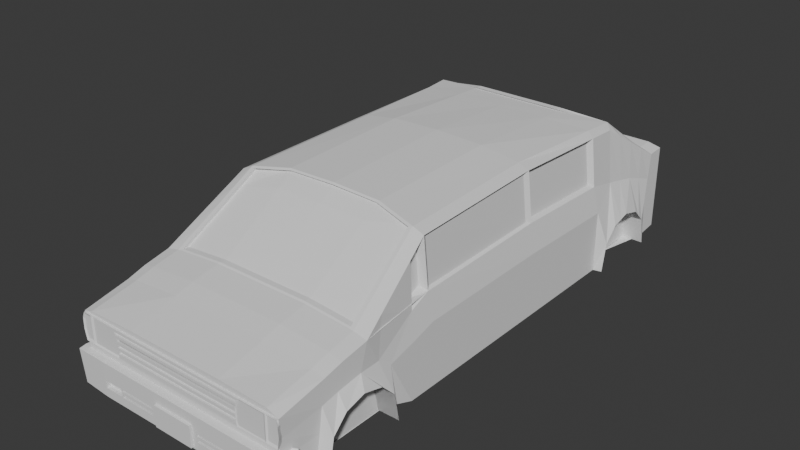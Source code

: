 # Source: gol.gti.blend  (saved by Blender 4.2.66; exported with 4.5.12 LTS)
import bpy
from mathutils import Matrix  # noqa: F401  (used for matrix-valued properties, if any)

bpy.ops.wm.read_factory_settings(use_empty=True)
scene = bpy.context.scene
scene.name = 'Scene'

# ---- collections
col_collection = bpy.data.collections.new('Collection'); scene.collection.children.link(col_collection)

# ---- world
world_world = bpy.data.worlds.new('World'); scene.world = world_world
world_world.use_nodes = True; world_world.node_tree.nodes.clear()
_N = world_world.node_tree.nodes; _L = world_world.node_tree.links
n0 = _N.new('ShaderNodeOutputWorld'); n0.name = 'World Output'; n0.location = (300, 300)
n1 = _N.new('ShaderNodeBackground'); n1.name = 'Background'; n1.location = (10, 300)
n1.inputs[0].default_value = (0.05088, 0.05088, 0.05088, 1.0)
_L.new(n1.outputs[0], n0.inputs[0])
n0.is_active_output = True
world_world.color = (0.05088, 0.05088, 0.05088)
world_world.sun_shadow_jitter_overblur = 0.0

# ---- meshes
me_cube_001 = bpy.data.meshes.new('Cube.001')
me_cube_001.from_pydata([(-1.0, -0.6419, -0.9663), (-0.882, -0.6419, 0.5106), (-0.8868, 0.706, -0.9663), (-0.8773, 0.7568, 0.4969), (1.0, -0.6419, -0.9663), (0.91, -0.6419, 0.5265), (0.8732, 0.706, -0.9663), (0.8936, 0.706, 0.4988), (-1.0, 1.114, 0.03145), (-1.0, 1.114, -0.9225), (1.0, 1.114, -0.9225), (1.0, 1.114, 0.03145), (-0.9539, -1.449, -0.9663), (-0.9727, -1.449, -0.2473), (0.9836, -1.449, -0.265), (0.9539, -1.449, -0.9663), (1.0, 0.9892, -0.9564), (1.0, 1.03, 0.02019), (-1.0, 0.9892, -0.9564), (-1.0, 1.03, 0.02019), (0.8952, -1.141, -0.9663), (-0.8913, -1.141, -0.9663), (-1.0, -1.017, -0.04904), (1.0, -1.017, -0.04904), (-1.0, 0.05501, -0.9663), (-0.8547, 0.05501, 0.5481), (1.0, 0.05501, -0.9663), (0.8936, 0.05501, 0.564), (0.8793, 0.876, -0.9663), (0.8629, 0.706, 0.58), (0.8793, -0.6419, -0.9663), (0.811, -0.6419, 0.5741), (0.8793, 1.114, -0.9225), (0.8793, 1.114, 0.0652), (0.8793, -1.449, -0.9663), (0.8793, -1.449, -0.2178), (0.8793, 1.03, 0.05394), (0.8793, 1.111, -0.9234), (0.8793, -1.017, -0.01529), (0.8793, -1.141, -0.9663), (0.7946, 0.05501, 0.6115), (0.8793, 0.05501, -0.9663), (-0.8834, 0.876, -0.9663), (-0.7785, -0.6419, 0.5741), (-0.8834, 1.114, -0.9225), (-0.8834, -1.449, -0.2135), (-0.8834, 1.03, 0.05394), (-0.8834, -1.141, -0.9663), (-0.8834, 0.05501, -0.9663), (-0.8766, 0.706, 0.5521), (-0.8834, -0.6419, -0.9663), (-0.8834, 1.114, 0.0652), (-0.8834, -1.449, -0.9663), (-0.8834, 1.111, -0.9234), (-0.8834, -1.017, -0.01529), (-0.7512, 0.05501, 0.6115), (-0.002017, 0.6697, 0.6068), (-0.002017, -0.6419, -0.9663), (-0.002017, 1.114, 0.0652), (-0.002017, -1.449, -0.9663), (-0.002017, 1.111, -0.9234), (-0.002017, -1.017, 0.0299), (-0.002017, 0.05501, 0.6882), (-0.002017, 0.876, -0.9663), (-0.002017, -0.5982, 0.6508), (-0.002017, 1.114, -0.9225), (-0.002017, -1.449, -0.1992), (-0.002017, 1.03, 0.05394), (-0.002017, -1.141, -0.9663), (-0.002017, 0.05501, -0.9663), (0.4387, 0.6697, 0.6068), (0.4387, -0.6419, -0.9663), (0.4387, 1.114, 0.0652), (0.4387, -1.449, -0.9663), (0.4387, 1.111, -0.9234), (0.4387, -1.017, 0.0299), (0.4387, 0.05501, 0.672), (0.4387, 0.876, -0.9663), (0.4387, -0.5982, 0.6346), (0.4387, 1.114, -0.9225), (0.4387, -1.449, -0.1992), (0.4387, 1.03, 0.05394), (0.4387, -1.141, -0.9663), (0.4387, 0.05501, -0.9663), (-0.4427, 0.876, -0.9663), (-0.4427, -0.5982, 0.6346), (-0.4427, 1.114, -0.9225), (-0.4427, -1.449, -0.1992), (-0.4427, 1.03, 0.05394), (-0.4427, -1.141, -0.9663), (-0.4427, 0.05501, -0.9663), (-0.4427, 0.6697, 0.6068), (-0.4427, -0.6419, -0.9663), (-0.4427, 1.114, 0.0652), (-0.4427, -1.449, -0.9663), (-0.4427, 1.111, -0.9234), (-0.4427, -1.017, 0.0299), (-0.4427, 0.05501, 0.672), (1.0, -1.295, -0.9663), (-0.9863, -1.233, -0.1571), (-1.0, -1.295, -0.9663), (0.9918, -1.233, -0.1571), (0.8793, -1.233, -0.1233), (0.8793, -1.295, -0.9663), (-0.8834, -1.295, -0.9663), (-0.8834, -1.233, -0.1233), (-0.002017, -1.233, -0.07815), (-0.002017, -1.295, -0.9663), (0.4387, -1.233, -0.07815), (0.4387, -1.295, -0.9663), (-0.4427, -1.295, -0.9663), (-0.4427, -1.233, -0.07815), (-1.004, -0.6419, -0.2895), (1.079, 0.5644, -0.9588), (1.079, 0.9409, -0.9588), (1.0, -0.6419, -0.2827), (-1.0, 1.114, -0.5107), (1.0, 1.114, -0.5107), (-0.9657, -1.449, -0.6827), (0.9704, -1.449, -0.6827), (-1.0, 1.007, -0.5539), (1.0, 1.007, -0.5539), (1.0, 0.05501, -0.2665), (-1.004, 0.05501, -0.2734), (0.8793, -1.449, -0.6682), (0.8793, 1.114, -0.4961), (-0.8834, 1.114, -0.4961), (-0.8834, -1.449, -0.6682), (-0.002017, -1.449, -0.6332), (-0.002017, 1.114, -0.4961), (0.4387, -1.449, -0.6332), (0.4387, 1.114, -0.4961), (-0.4427, 1.114, -0.4961), (-0.4427, -1.449, -0.6332), (-0.9941, -1.268, -0.6361), (0.9965, -1.268, -0.6361), (-0.7461, -1.482, -0.9987), (-0.7461, -1.482, -0.6336), (-0.795, -1.443, -0.9541), (-0.795, -1.443, -0.6215), (0.7651, -1.482, -0.9832), (0.7651, -1.482, -0.6342), (0.814, -1.443, -0.9536), (0.814, -1.443, -0.622), (1.032, -1.445, -0.6234), (1.005, -1.445, -0.9684), (1.003, -1.478, -0.9579), (1.034, -1.478, -0.6339), (1.017, -1.384, -0.6141), (0.9922, -1.384, -0.9635), (1.03, -1.388, -0.6339), (1.003, -1.388, -0.9579), (-0.9901, -1.445, -0.9768), (-0.9884, -1.479, -0.9828), (-1.026, -1.479, -0.6382), (-1.028, -1.445, -0.6272), (-0.9979, -1.384, -0.62), (-0.9979, -1.384, -0.9609), (-1.026, -1.387, -0.6382), (-0.9884, -1.387, -0.964), (-0.9627, -1.459, -0.5437), (-0.9583, -1.459, -0.2484), (-0.9627, -1.428, -0.5437), (-0.9709, -1.428, -0.2484), (0.9784, -1.459, -0.5437), (0.972, -1.459, -0.2667), (0.9684, -1.428, -0.5437), (0.9786, -1.428, -0.2667), (0.5919, -1.428, -0.5437), (0.5985, -1.428, -0.2631), (0.6094, -1.459, -0.5437), (0.6317, -1.459, -0.2631), (-0.5896, -1.428, -0.5437), (-0.6282, -1.459, -0.2513), (-0.5949, -1.428, -0.2513), (-0.6007, -1.459, -0.5437), (-0.5921, -1.459, -0.3722), (0.6016, -1.459, -0.3722), (0.6007, -1.459, -0.497), (-0.5901, -1.459, -0.497), (-0.9781, -1.459, -0.3101), (-0.9692, -1.428, -0.3101), (0.9765, -1.428, -0.3246), (0.9891, -1.459, -0.3246), (0.5971, -1.428, -0.3218), (-0.5938, -1.428, -0.3124), (-0.9659, -1.428, -0.4268), (0.9724, -1.428, -0.4341), (0.9943, -1.459, -0.4341), (0.5945, -1.428, -0.4327), (-0.5917, -1.428, -0.428), (-0.9812, -1.459, -0.4268), (-0.9382, -0.6419, -0.0111), (-0.9692, -1.449, -0.465), (1.0, 1.018, -0.2669), (-1.0, -1.052, -0.3192), (-0.9902, -1.251, -0.3966), (-0.9255, 0.7314, -0.07502), (0.9421, 0.706, -0.08045), (0.9503, -0.6419, 0.0002824), (-1.0, 1.114, -0.2396), (1.0, 1.114, -0.2396), (0.977, -1.449, -0.4739), (-1.0, 1.018, -0.2669), (1.0, -1.052, -0.3192), (0.9421, 0.05501, 0.02708), (-0.9245, 0.05501, 0.01569), (0.8793, -1.449, -0.443), (0.8793, 1.114, -0.2155), (-0.8834, 1.114, -0.2155), (-0.8834, -1.449, -0.4409), (-0.002017, -1.449, -0.4162), (-0.002017, 1.114, -0.2155), (0.4387, -1.449, -0.4162), (0.4387, 1.114, -0.2155), (-0.4427, 1.114, -0.2155), (-0.4427, -1.449, -0.4162), (0.9941, -1.251, -0.3966), (0.8731, -1.428, -0.2657), (0.8759, -1.459, -0.5437), (0.8638, -1.428, -0.5437), (0.8775, -1.459, -0.2657), (0.8711, -1.428, -0.3239), (0.8675, -1.428, -0.4337), (-0.8757, -1.428, -0.5437), (-0.8813, -1.459, -0.2491), (-0.8833, -1.428, -0.2491), (-0.8783, -1.459, -0.5437), (-0.8817, -1.428, -0.3107), (-0.8787, -1.428, -0.4271), (0.8621, -1.456, -0.2786), (0.6376, -1.456, -0.2762), (0.6093, -1.456, -0.4898), (0.6172, -1.456, -0.5324), (0.6101, -1.456, -0.3758), (0.8606, -1.456, -0.5324), (0.988, -1.453, -0.429), (0.9742, -1.453, -0.5238), (0.8856, -1.453, -0.5238), (0.9688, -1.453, -0.2842), (0.9835, -1.453, -0.3343), (0.887, -1.453, -0.2834), (-0.8649, -1.453, -0.5338), (-0.6076, -1.453, -0.5338), (-0.5978, -1.453, -0.4906), (-0.6331, -1.453, -0.2629), (-0.5997, -1.453, -0.3749), (-0.8677, -1.453, -0.2608), (-0.9713, -1.453, -0.3238), (-0.955, -1.453, -0.273), (-0.8918, -1.453, -0.2736), (-0.9739, -1.453, -0.4197), (-0.9586, -1.453, -0.5158), (-0.8893, -1.453, -0.5158), (-0.6102, -1.459, -0.3117), (0.6166, -1.459, -0.3177), (0.6238, -1.456, -0.326), (-0.6164, -1.453, -0.3189), (0.6012, -1.459, -0.4346), (-0.5911, -1.459, -0.4346), (0.6097, -1.456, -0.4328), (-0.5987, -1.453, -0.4327), (0.601, -1.459, -0.4658), (-0.5906, -1.459, -0.4658), (0.6095, -1.456, -0.4613), (-0.5982, -1.453, -0.4616), (0.6014, -1.459, -0.4034), (-0.5916, -1.459, -0.4034), (0.6099, -1.456, -0.4043), (-0.5992, -1.453, -0.4038), (-0.6011, -1.459, -0.3419), (0.6091, -1.459, -0.3449), (0.6169, -1.456, -0.3509), (-0.608, -1.453, -0.3469), (-0.6192, -1.459, -0.2815), (0.6242, -1.459, -0.2904), (0.6307, -1.456, -0.3011), (-0.6247, -1.453, -0.2909), (-0.6192, -1.448, -0.2815), (-0.6102, -1.448, -0.3117), (0.6242, -1.448, -0.2904), (0.6166, -1.448, -0.3177), (-0.6011, -1.449, -0.3419), (-0.5921, -1.449, -0.3722), (0.6091, -1.449, -0.3449), (0.6016, -1.449, -0.3722), (0.6014, -1.45, -0.4034), (0.6012, -1.45, -0.4346), (-0.5916, -1.45, -0.4034), (-0.5911, -1.45, -0.4346), (0.601, -1.446, -0.4658), (0.6007, -1.446, -0.497), (-0.5906, -1.446, -0.4658), (-0.5901, -1.446, -0.497), (-0.8913, -0.8632, -0.9663), (0.955, -0.8296, 0.2387), (0.8952, -0.8641, -0.9663), (-0.941, -0.8296, 0.2308), (0.8793, -0.8914, -0.9663), (0.8452, -0.8296, 0.2794), (-0.8834, -0.8914, -0.9663), (-0.831, -0.8296, 0.2794), (-0.001867, -0.9821, 0.04195), (-0.002017, -0.8914, -0.9663), (-0.4245, -0.9821, 0.04195), (0.4387, -0.8914, -0.9663), (-0.4427, -0.8914, -0.9663), (-0.8471, -0.9821, -0.001382), (1.0, -0.8889, -0.4361), (-1.002, -0.8647, -0.4395), (-0.9691, -0.8472, -0.1652), (-1.0, -0.7666, -0.9663), (0.9325, -0.7358, 0.3826), (1.0, -0.7666, -0.9663), (-0.9115, -0.7358, 0.3707), (0.8793, -0.7666, -0.9663), (0.8281, -0.7358, 0.4268), (-0.8834, -0.7666, -0.9663), (-0.8048, -0.7358, 0.4268), (-0.8219, -0.8921, 0.1399), (-0.002017, -0.7666, -0.9663), (-0.7465, -0.6222, 0.5638), (0.4387, -0.7666, -0.9663), (-0.4427, -0.7666, -0.9663), (-0.4245, -0.5802, 0.6326), (1.0, -0.7533, -0.3594), (-1.003, -0.7533, -0.3645), (-0.9536, -0.7445, -0.08814), (0.9627, -0.7445, -0.0796), (0.8952, -1.016, -0.9663), (-0.9705, -0.9234, 0.09088), (0.8793, -1.016, -0.9663), (0.8622, -0.9234, 0.1321), (-0.8834, -1.016, -0.9663), (-0.8572, -0.9234, 0.1321), (0.8269, -0.8921, 0.1399), (-0.002017, -1.016, -0.9663), (0.8433, -0.9821, -0.001382), (0.4387, -1.016, -0.9663), (-0.4427, -1.016, -0.9663), (0.4207, -0.9821, 0.04195), (-0.9845, -0.9498, -0.2422), (0.9876, -0.9498, -0.3334), (-0.8913, -1.016, -0.9663), (0.9775, -0.9234, 0.09485), (-0.7461, -1.482, -0.8162), (-0.795, -1.443, -0.7878), (0.814, -1.443, -0.7878), (0.7651, -1.482, -0.8087), (1.019, -1.445, -0.7959), (1.018, -1.478, -0.7959), (1.005, -1.384, -0.7888), (1.017, -1.388, -0.7959), (-1.007, -1.479, -0.8105), (-1.009, -1.445, -0.802), (-0.9979, -1.384, -0.7904), (-1.007, -1.387, -0.8011), (-0.795, -1.443, -0.871), (0.814, -1.443, -0.8707), (0.7651, -1.482, -0.8959), (1.012, -1.445, -0.8822), (1.011, -1.478, -0.8769), (0.9985, -1.384, -0.8761), (1.01, -1.388, -0.8769), (-0.9996, -1.445, -0.8894), (-0.9979, -1.384, -0.8757), (-0.9979, -1.387, -0.8826), (-0.7461, -1.482, -0.9074), (-0.9979, -1.479, -0.8967), (0.6011, -1.443, -0.9537), (0.6011, -1.443, -0.6219), (0.5652, -1.482, -0.9853), (0.5652, -1.482, -0.6341), (0.5652, -1.482, -0.8097), (0.6011, -1.443, -0.7878), (0.6011, -1.443, -0.8708), (0.5652, -1.482, -0.8975), (-0.5876, -1.443, -0.9541), (-0.5504, -1.482, -0.6337), (-0.5504, -1.482, -0.8153), (-0.5504, -1.482, -0.9061), (-0.5876, -1.443, -0.6216), (-0.5504, -1.482, -0.9969), (-0.5876, -1.443, -0.7878), (-0.5876, -1.443, -0.8709), (0.7547, -1.482, -0.8133), (0.7547, -1.482, -0.8915), (0.5756, -1.482, -0.8142), (0.5756, -1.482, -0.8928), (0.7547, -1.471, -0.8133), (0.7547, -1.471, -0.8915), (0.5756, -1.471, -0.8142), (0.5756, -1.471, -0.8928), (-0.7369, -1.482, -0.9031), (-0.7369, -1.482, -0.8204), (-0.5595, -1.482, -0.8196), (-0.5595, -1.482, -0.9019), (-0.7369, -1.461, -0.9031), (-0.7369, -1.461, -0.8204), (-0.5595, -1.461, -0.8196), (-0.5595, -1.461, -0.9019), (-0.7461, -1.482, -0.8422), (-1.005, -1.479, -0.8351), (-0.795, -1.443, -0.8116), (0.814, -1.443, -0.8115), (0.7651, -1.482, -0.8336), (1.017, -1.445, -0.8206), (1.016, -1.478, -0.8191), (1.003, -1.384, -0.8137), (1.015, -1.388, -0.8191), (-1.006, -1.445, -0.827), (-0.9979, -1.384, -0.8148), (-1.005, -1.387, -0.8244), (0.6011, -1.443, -0.8115), (0.5652, -1.482, -0.8348), (-0.5876, -1.443, -0.8116), (-0.5504, -1.482, -0.8412), (0.7547, -1.482, -0.8356), (0.5756, -1.482, -0.8367), (0.7547, -1.471, -0.8356), (0.5756, -1.471, -0.8367), (-0.7369, -1.482, -0.844), (-0.5595, -1.482, -0.8431), (-0.7369, -1.461, -0.844), (-0.5595, -1.461, -0.8431), (-0.795, -1.443, -0.8413), (0.814, -1.443, -0.8411), (0.7651, -1.482, -0.8648), (1.014, -1.445, -0.8514), (1.013, -1.478, -0.848), (1.001, -1.384, -0.8449), (1.012, -1.388, -0.848), (-1.003, -1.445, -0.8582), (-0.9979, -1.384, -0.8452), (-1.001, -1.387, -0.8535), (0.6011, -1.443, -0.8411), (0.5652, -1.482, -0.8661), (-0.5876, -1.443, -0.8412), (-0.5504, -1.482, -0.8736), (0.7547, -1.482, -0.8636), (0.5756, -1.482, -0.8647), (0.7547, -1.471, -0.8636), (0.5756, -1.471, -0.8647), (-0.5595, -1.482, -0.8725), (-0.5595, -1.461, -0.8725), (-0.7461, -1.482, -0.8748), (-1.001, -1.479, -0.8659), (-0.7369, -1.482, -0.8736), (-0.7369, -1.461, -0.8736), (-0.402, -1.443, -0.6216), (-0.3761, -1.482, -0.995), (-0.402, -1.443, -0.7878), (-0.402, -1.443, -0.8709), (-0.402, -1.443, -0.954), (-0.3761, -1.482, -0.6337), (-0.3761, -1.482, -0.8144), (-0.3761, -1.482, -0.9047), (-0.3761, -1.482, -0.8402), (-0.402, -1.443, -0.8116), (-0.402, -1.443, -0.8412), (-0.3761, -1.482, -0.8725), (0.4154, -1.443, -0.6219), (0.391, -1.482, -0.9871), (0.4154, -1.443, -0.7878), (0.4154, -1.443, -0.8708), (0.4154, -1.443, -0.8115), (0.4154, -1.443, -0.8412), (0.4154, -1.443, -0.9538), (0.391, -1.482, -0.634), (0.391, -1.482, -0.8106), (0.391, -1.482, -0.8988), (0.391, -1.482, -0.8358), (0.391, -1.482, -0.8673), (0.2597, -1.443, -0.9538), (0.2449, -1.482, -0.634), (0.2449, -1.482, -0.8113), (0.2449, -1.482, -0.8999), (0.2449, -1.482, -0.8366), (0.2449, -1.482, -0.8683), (0.2597, -1.443, -0.6218), (0.2449, -1.482, -0.9886), (0.2597, -1.443, -0.7878), (0.2597, -1.443, -0.8708), (0.2597, -1.443, -0.8115), (0.2597, -1.443, -0.8412), (-0.2345, -1.443, -0.954), (-0.219, -1.482, -0.6338), (-0.219, -1.482, -0.8136), (-0.219, -1.482, -0.9035), (-0.219, -1.482, -0.8393), (-0.219, -1.482, -0.8714), (-0.2345, -1.443, -0.6217), (-0.219, -1.482, -0.9934), (-0.2345, -1.443, -0.7878), (-0.2345, -1.443, -0.8709), (-0.2345, -1.443, -0.8115), (-0.2345, -1.443, -0.8412), (0.391, -1.482, -0.8106), (0.391, -1.482, -0.8358), (0.2449, -1.482, -0.8113), (0.2449, -1.482, -0.8366), (-0.219, -1.482, -0.8136), (-0.219, -1.482, -0.8393), (-0.3761, -1.46, -0.8144), (-0.5504, -1.46, -0.8153), (0.5652, -1.46, -0.8097), (0.5652, -1.46, -0.8348), (-0.5504, -1.46, -0.8412), (-0.3761, -1.46, -0.8402), (-0.219, -1.46, -0.8136), (-0.219, -1.46, -0.8393), (0.391, -1.46, -0.8106), (0.391, -1.46, -0.8358), (0.2449, -1.46, -0.8113), (0.2449, -1.46, -0.8366), (0.5652, -1.446, -0.8661), (0.5652, -1.446, -0.8975), (-0.3761, -1.446, -0.9047), (-0.5504, -1.446, -0.9061), (-0.5504, -1.446, -0.8736), (-0.3761, -1.446, -0.8725), (-0.219, -1.446, -0.9035), (-0.219, -1.446, -0.8714), (0.391, -1.446, -0.8988), (0.391, -1.446, -0.8673), (0.2449, -1.446, -0.8999), (0.2449, -1.446, -0.8683), (-0.3761, -1.423, -0.8144), (-0.5504, -1.423, -0.8153), (0.5652, -1.423, -0.8097), (0.5652, -1.423, -0.8348), (-0.5504, -1.423, -0.8412), (-0.3761, -1.423, -0.8402), (-0.219, -1.423, -0.8136), (-0.219, -1.423, -0.8393), (0.391, -1.423, -0.8106), (0.391, -1.423, -0.8358), (0.2449, -1.423, -0.8113), (0.2449, -1.423, -0.8366), (-0.1688, -1.494, -0.9724), (-0.1688, -1.494, -0.7448), (-0.1688, -1.457, -0.9724), (-0.1688, -1.457, -0.7448), (0.1981, -1.494, -0.9724), (0.1981, -1.494, -0.7448), (0.1981, -1.457, -0.9724), (0.1981, -1.457, -0.7448), (1.082, -0.8952, -0.9588), (1.082, -0.9204, -0.6528), (1.082, -0.9893, -0.4941), (1.082, -1.083, -0.4359), (1.082, -1.178, -0.4941), (1.082, -1.246, -0.6528), (1.082, -1.272, -0.9588), (0.8882, -1.178, -0.4941), (0.8882, -1.083, -0.4359), (0.8882, -0.9893, -0.4941), (0.8882, -0.9204, -0.6528), (0.8882, -0.8952, -0.9588), (0.8882, -1.246, -0.6528), (0.8882, -1.272, -0.9588), (-0.8913, -1.238, -0.9663), (0.9959, -1.145, -0.1031), (0.8952, -1.238, -0.9663), (-0.9932, -1.145, -0.1031), (0.8793, -1.145, -0.06932), (0.8793, -1.238, -0.9663), (-0.8834, -1.238, -0.9663), (-0.8834, -1.145, -0.06932), (-0.002017, -1.145, -0.02413), (-0.002017, -1.238, -0.9663), (0.4387, -1.145, -0.02413), (0.4387, -1.238, -0.9663), (-0.4427, -1.238, -0.9663), (-0.4427, -1.145, -0.02413), (-0.9951, -1.171, -0.3579), (0.9971, -1.171, -0.3579), (1.0, -1.295, -0.9663), (1.082, -0.8952, -0.9588), (1.082, -0.9204, -0.6528), (1.082, -0.9893, -0.4941), (1.082, -1.083, -0.4359), (1.082, -1.178, -0.4941), (1.082, -1.246, -0.6528), (0.8882, -1.178, -0.4941), (0.8882, -1.083, -0.4359), (0.8882, -0.9893, -0.4941), (0.8882, -0.9204, -0.6528), (0.8882, -0.8952, -0.9588), (0.8882, -1.246, -0.6528), (0.8882, -1.272, -0.9588), (-1.094, 0.5873, -0.9588), (-1.094, 0.5896, -0.6528), (-1.094, 0.9409, -0.9588), (-1.094, 0.9157, -0.6528), (-1.094, 0.8468, -0.4941), (-1.094, 0.7526, -0.4359), (-1.094, 0.6585, -0.4941), (-0.9006, 0.5896, -0.6528), (-0.9006, 0.6585, -0.4941), (-0.9006, 0.7526, -0.4359), (-0.9006, 0.8468, -0.4941), (-0.9006, 0.9157, -0.6528), (-0.9006, 0.9409, -0.9588), (-0.9006, 0.5644, -0.9588), (-0.8911, -1.272, -0.9588), (-0.8911, -0.8952, -0.9588), (-0.8911, -0.9204, -0.6528), (-0.8911, -0.9893, -0.4941), (-0.8911, -1.083, -0.4359), (-0.8911, -1.178, -0.4941), (-0.8911, -1.246, -0.6528), (-1.085, -1.178, -0.4941), (-1.085, -1.083, -0.4359), (-1.085, -0.9893, -0.4941), (-1.085, -0.9204, -0.6528), (-1.085, -0.8952, -0.9588), (-1.085, -1.246, -0.6528), (-1.085, -1.272, -0.9588), (-1.001, -0.9585, -0.3794), (-0.8769, 0.5998, 0.5235), (1.0, 0.5604, -0.9663), (-1.0, 0.5604, -0.9663), (0.8936, 0.5604, 0.5134), (0.8793, 0.6924, -0.9663), (0.8476, 0.5604, 0.5871), (-0.8834, 0.6924, -0.9663), (-0.8326, 0.5604, 0.5654), (-0.002017, 0.5323, 0.625), (-0.002017, 0.6924, -0.9663), (0.4387, 0.5323, 0.6214), (0.4387, 0.6924, -0.9663), (-0.4427, 0.6924, -0.9663), (-0.4427, 0.5323, 0.6214), (1.0, 0.5604, -0.2914), (-1.004, 0.5604, -0.2983), (0.9421, 0.5604, -0.01068), (-0.9253, 0.5801, -0.009018), (1.079, 0.9157, -0.6528), (1.079, 0.8468, -0.4941), (1.079, 0.7526, -0.4359), (1.079, 0.6585, -0.4941), (1.079, 0.5896, -0.6528), (0.8851, 0.6585, -0.4941), (0.8851, 0.7526, -0.4359), (0.8851, 0.8468, -0.4941), (0.8851, 0.9157, -0.6528), (0.8851, 0.9409, -0.9588), (0.8851, 0.5896, -0.6528), (0.8851, 0.5644, -0.9588), (0.9468, 0.868, 0.2595), (-0.9284, 0.8934, 0.2683), (0.8711, 0.868, 0.317), (-0.8697, 0.868, 0.303), (-0.001946, 0.653, 0.6236), (-0.4143, 0.653, 0.6236), (-0.8202, 0.9143, 0.1884), (0.9711, 0.8622, -0.1442), (-0.9628, 0.8749, -0.1415), (0.4207, -1.009, 0.04195), (0.8433, -1.009, -0.001382), (0.8269, -0.9191, 0.1399), (-0.4245, -0.6071, 0.6203), (-0.7465, -0.6491, 0.5638), (-0.8219, -0.9191, 0.1399), (-0.8471, -1.009, -0.001382), (-0.4245, -1.009, 0.04195), (-0.001867, -1.009, 0.04195), (0.4207, -0.6071, 0.6203), (-0.001867, -0.6071, 0.6359), (0.7778, -0.6491, 0.5638), (0.7942, -0.7391, 0.4225), (0.8105, -0.8291, 0.2812), (-0.7717, -0.7391, 0.4225), (-0.7968, -0.8291, 0.2812), (0.4207, -0.5802, 0.6326), (-0.001867, -0.5802, 0.6481), (-0.001867, -0.8816, 0.1996), (0.7778, -0.6222, 0.5638), (0.4207, -0.8816, 0.1957), (-0.4245, -0.8816, 0.1957), (0.7942, -0.7122, 0.4225), (0.8105, -0.8021, 0.2812), (-0.7717, -0.7122, 0.4225), (-0.7968, -0.8021, 0.2812), (-0.001867, -0.6807, 0.5149), (-0.001867, -0.7812, 0.3573), (0.4207, -0.6807, 0.5033), (0.4207, -0.7812, 0.3495), (-0.4245, -0.6807, 0.5033), (-0.4245, -0.7812, 0.3495), (1.079, 0.7056, -0.465), (0.8851, 0.7056, -0.465), (0.9202, 0.787, 0.3791), (-0.8978, 0.8251, 0.3697), (-0.9006, 0.7056, -0.465), (-1.094, 0.7056, -0.465), (0.867, 0.787, 0.4485), (-0.897, 0.787, 0.4276), (-0.8266, 0.9901, 0.07191), (-0.4143, 0.9901, 0.07191), (0.8227, 0.9901, 0.07191), (0.9566, 0.7841, -0.1123), (-0.9442, 0.8031, -0.1083), (0.8752, 0.949, 0.1855), (-0.8765, 0.949, 0.1785), (0.8189, 0.9143, 0.195), (0.8073, 0.6869, 0.5642), (0.4104, 0.653, 0.6236), (1.079, 0.8812, -0.5734), (0.9855, 0.9403, -0.2055), (-0.9814, 0.9467, -0.2042), (-0.9006, 0.8812, -0.5734), (-1.094, 0.8812, -0.5734), (0.8851, 0.8812, -0.5734), (0.9734, 0.949, 0.1398), (-0.9642, 0.9617, 0.1443), (0.4104, 0.6818, 0.6236), (0.8073, 0.7157, 0.5642), (0.8189, 0.9431, 0.195), (0.8227, 1.019, 0.07191), (-0.4143, 1.019, 0.07191), (-0.8266, 1.019, 0.07191), (-0.8202, 0.9431, 0.1884), (-0.4143, 0.6818, 0.6236), (-0.001946, 0.6818, 0.6236), (0.4104, 1.019, 0.07191), (-0.001946, 1.019, 0.07191), (-0.801, 0.7157, 0.538), (0.8112, 0.7915, 0.4411), (0.815, 0.8673, 0.318), (-0.8074, 0.7915, 0.4215), (-0.8138, 0.8673, 0.305), (0.4104, 0.9901, 0.07191), (-0.001946, 0.9901, 0.07191), (-0.001946, 0.9059, 0.2098), (0.4104, 0.9059, 0.2098), (-0.801, 0.6869, 0.538), (-0.4143, 0.9059, 0.2098), (0.8112, 0.7627, 0.4411), (0.815, 0.8385, 0.318), (-0.8074, 0.7627, 0.4215), (-0.8138, 0.8385, 0.305), (-0.001946, 0.7373, 0.4857), (-0.001946, 0.8216, 0.3477), (0.4104, 0.7373, 0.4857), (0.4104, 0.8216, 0.3477), (-0.4143, 0.7373, 0.4857), (-0.4143, 0.8216, 0.3477), (0.8534, 0.539, 0.493), (0.8534, 0.07645, 0.5393), (0.8979, 0.07645, 0.04798), (0.8979, 0.539, 0.01343), (0.8703, 0.03234, 0.5455), (0.8856, -0.6193, 0.5105), (0.9233, -0.6193, 0.01845), (0.9157, 0.03234, 0.0435), (0.8629, -0.728, 0.3523), (0.8443, -0.6504, 0.4712), (0.8776, -0.6504, 0.03621), (0.8879, -0.7353, -0.02982), (-0.829, 0.07781, 0.5243), (-0.8929, 0.07781, 0.03733), (-0.8492, 0.5762, 0.5019), (-0.8936, 0.5582, 0.01473), (-0.9137, -0.6191, 0.007078), (-0.8612, -0.6191, 0.4946), (-0.8357, 0.03213, 0.5295), (-0.9009, 0.03213, 0.03212), (-0.9001, -0.6484, 0.01595), (-0.8513, -0.6484, 0.4694), (-0.8769, -0.7299, 0.3478), (-0.9135, -0.7375, -0.051)], [(22, 192), (342, 549), (341, 619), (198, 623)], [(637, 620, 3, 197), (121, 16, 10, 117), (205, 27, 753, 756), (103, 98, 15, 34), (41, 26, 4, 30), (55, 25, 1, 43), (208, 33, 11, 201), (53, 18, 9, 44), (36, 17, 11, 33), (203, 19, 8, 200), (210, 45, 13, 193), (105, 99, 13, 45), (217, 101, 14, 202), (134, 100, 12, 118), (711, 716, 19, 203), (704, 715, 17, 36), (42, 2, 18, 53), (197, 635, 637), (342, 344, 23, 204), (334, 330, 22, 54), (331, 329, 20, 39), (627, 620, 25, 55), (624, 621, 26, 41), (27, 205, 751, 750), (25, 206, 768, 767), (631, 624, 41, 83), (623, 625, 40, 27), (338, 331, 39, 82), (344, 332, 38, 23), (6, 28, 37, 16), (697, 652, 730, 729), (101, 102, 35, 14), (202, 14, 35, 207), (81, 36, 33, 72), (16, 37, 32, 10), (214, 72, 33, 208), (27, 40, 31, 5), (83, 41, 30, 71), (109, 103, 34, 73), (100, 104, 52, 12), (24, 48, 50, 0), (200, 8, 51, 209), (19, 46, 51, 8), (716, 705, 46, 19), (343, 333, 47, 21), (622, 626, 48, 24), (633, 627, 55, 97), (54, 96, 666, 665), (84, 42, 53, 95), (111, 105, 45, 87), (216, 87, 45, 210), (95, 53, 44, 86), (97, 55, 43, 85), (76, 62, 64, 78), (74, 60, 65, 79), (213, 80, 66, 211), (108, 106, 66, 80), (77, 63, 60, 74), (334, 54, 665, 664), (630, 628, 62, 76), (110, 107, 59, 94), (90, 69, 57, 92), (215, 93, 58, 212), (88, 67, 58, 93), (652, 704, 719, 730), (339, 336, 68, 89), (632, 629, 69, 90), (625, 630, 76, 40), (316, 31, 670, 671), (28, 77, 74, 37), (102, 108, 80, 35), (207, 35, 80, 213), (37, 74, 79, 32), (40, 76, 78, 31), (107, 109, 73, 59), (69, 83, 71, 57), (212, 58, 72, 214), (67, 81, 72, 58), (67, 88, 721, 727), (336, 338, 82, 68), (629, 631, 83, 69), (626, 632, 90, 48), (333, 339, 89, 47), (91, 56, 725, 724), (46, 88, 93, 51), (209, 51, 93, 215), (48, 90, 92, 50), (104, 110, 94, 52), (62, 97, 85, 64), (60, 95, 86, 65), (211, 66, 87, 216), (106, 111, 87, 66), (63, 84, 95, 60), (78, 64, 669, 668), (628, 633, 97, 62), (569, 574, 111, 106), (567, 573, 110, 104), (570, 572, 109, 107), (565, 571, 108, 102), (573, 570, 107, 110), (571, 569, 106, 108), (574, 568, 105, 111), (561, 567, 104, 100), (572, 566, 103, 109), (562, 565, 102, 101), (576, 562, 101, 217), (568, 564, 99, 105), (566, 563, 98, 103), (59, 128, 133, 94), (44, 126, 132, 86), (65, 129, 131, 79), (34, 124, 130, 73), (86, 132, 129, 65), (73, 130, 128, 59), (94, 133, 127, 52), (9, 116, 126, 44), (79, 131, 125, 32), (15, 119, 124, 34), (0, 112, 123, 24), (621, 634, 122, 26), (709, 638, 646, 714), (638, 114, 647, 646), (196, 134, 118, 193), (98, 135, 119, 15), (52, 127, 118, 12), (18, 120, 116, 9), (32, 125, 117, 10), (26, 122, 115, 4), (194, 121, 117, 201), (691, 640, 644, 692), (357, 138, 157, 365), (374, 370, 143, 347), (143, 141, 147, 144), (379, 378, 137, 345), (369, 142, 140, 371), (381, 139, 137, 378), (349, 144, 147, 350), (360, 145, 151, 363), (359, 140, 146, 361), (140, 142, 145, 146), (351, 148, 150, 352), (347, 143, 148, 351), (143, 144, 150, 148), (145, 142, 149, 151), (353, 154, 155, 354), (345, 137, 154, 353), (137, 139, 155, 154), (138, 136, 153, 152), (365, 157, 159, 366), (138, 152, 159, 157), (155, 139, 156, 158), (354, 155, 158, 356), (180, 161, 163, 181), (222, 218, 167, 182), (182, 167, 165, 183), (227, 225, 250, 253), (220, 166, 164, 219), (226, 163, 161, 225), (218, 169, 171, 221), (172, 168, 170, 175), (178, 170, 233, 232), (185, 174, 169, 184), (228, 226, 174, 185), (224, 172, 175, 227), (169, 174, 173, 171), (266, 177, 176, 267), (170, 178, 179, 175), (274, 275, 171, 173), (229, 228, 185, 190), (190, 185, 184, 189), (187, 182, 183, 188), (223, 222, 182, 187), (191, 180, 181, 186), (160, 191, 186, 162), (220, 223, 187, 166), (166, 187, 188, 164), (172, 190, 189, 168), (224, 229, 190, 172), (17, 194, 201, 11), (99, 196, 193, 13), (715, 710, 194, 17), (330, 341, 195, 22), (564, 575, 196, 99), (128, 211, 216, 133), (126, 209, 215, 132), (129, 212, 214, 131), (124, 207, 213, 130), (132, 215, 212, 129), (130, 213, 211, 128), (133, 216, 210, 127), (116, 200, 209, 126), (131, 214, 208, 125), (119, 202, 207, 124), (112, 192, 206, 123), (634, 636, 205, 122), (642, 641, 643, 648), (135, 217, 202, 119), (127, 210, 193, 118), (120, 203, 200, 116), (125, 208, 201, 117), (122, 205, 199, 115), (640, 639, 645, 644), (199, 112, 23), (168, 189, 223, 220), (189, 184, 222, 223), (165, 221, 241, 239), (167, 218, 221, 165), (168, 220, 219, 170), (184, 169, 218, 222), (162, 186, 229, 224), (186, 181, 228, 229), (162, 224, 227, 160), (181, 163, 226, 228), (174, 226, 225, 173), (225, 227, 242, 247), (235, 230, 231, 276, 256, 272, 234, 268, 260, 264, 232, 233), (271, 177, 234, 272), (170, 219, 235, 233), (219, 221, 230, 235), (221, 171, 231, 230), (262, 178, 232, 264), (237, 236, 240, 239, 241, 238), (188, 183, 240, 236), (221, 219, 238, 241), (219, 164, 237, 238), (183, 165, 239, 240), (164, 188, 236, 237), (243, 244, 265, 261, 269, 246, 273, 257, 277, 245, 247, 242), (227, 175, 243, 242), (267, 176, 246, 269), (274, 173, 245, 277), (173, 225, 247, 245), (175, 179, 244, 243), (253, 250, 249, 248, 251, 252), (161, 180, 248, 249), (180, 191, 251, 248), (160, 227, 253, 252), (191, 160, 252, 251), (225, 161, 249, 250), (270, 254, 257, 273), (275, 255, 256, 276), (270, 271, 255, 254), (263, 259, 261, 265), (266, 258, 260, 268), (262, 258, 259, 263), (262, 263, 292, 290), (179, 263, 265, 244), (258, 262, 264, 260), (177, 266, 268, 234), (259, 267, 269, 261), (258, 266, 286, 287), (177, 271, 284, 285), (176, 270, 273, 246), (255, 271, 272, 256), (171, 275, 276, 231), (254, 274, 277, 257), (255, 275, 280, 281), (279, 281, 280, 278), (275, 274, 278, 280), (254, 255, 281, 279), (274, 254, 279, 278), (283, 285, 284, 282), (271, 270, 282, 284), (176, 177, 285, 283), (270, 176, 283, 282), (287, 286, 288, 289), (266, 267, 288, 286), (267, 259, 289, 288), (259, 258, 287, 289), (291, 290, 292, 293), (179, 178, 291, 293), (178, 262, 290, 291), (263, 179, 293, 292), (314, 327, 310, 297), (327, 326, 309, 310), (313, 325, 308, 296), (301, 334, 664, 674), (317, 323, 306, 300), (320, 322, 305, 303), (318, 301, 674, 673), (323, 320, 303, 306), (31, 78, 668, 670), (75, 38, 660, 659), (311, 317, 300, 294), (312, 316, 299, 295), (322, 315, 298, 305), (315, 313, 296, 298), (318, 314, 297, 301), (326, 311, 294, 309), (112, 0, 311, 326), (199, 5, 758, 759), (43, 1, 314, 318), (30, 4, 313, 315), (71, 30, 315, 322), (5, 31, 316, 312), (0, 50, 317, 311), (332, 299, 672, 661), (38, 332, 661, 660), (92, 57, 320, 323), (64, 85, 662, 669), (57, 71, 322, 320), (50, 92, 323, 317), (299, 316, 671, 672), (4, 115, 325, 313), (192, 112, 326, 327), (314, 1, 770, 771), (115, 199, 328, 325), (297, 310, 341, 330), (310, 309, 341), (96, 61, 667, 666), (300, 306, 339, 333), (303, 305, 338, 336), (61, 75, 659, 667), (306, 303, 336, 339), (43, 318, 673, 663), (85, 43, 663, 662), (294, 300, 333, 343), (295, 299, 332, 344), (305, 298, 331, 338), (298, 296, 329, 331), (301, 297, 330, 334), (341, 309, 619, 195), (410, 354, 356, 412), (156, 355, 356, 158), (401, 345, 353, 402), (402, 353, 354, 410), (404, 347, 351, 408), (408, 351, 352, 409), (141, 348, 350, 147), (144, 349, 352, 150), (406, 349, 350, 407), (367, 380, 396, 393), (413, 374, 347, 404), (139, 346, 355, 156), (369, 375, 358, 142), (382, 380, 367, 136), (145, 360, 361, 146), (149, 362, 363, 151), (142, 358, 362, 149), (153, 368, 364, 152), (136, 367, 368, 153), (152, 364, 366, 159), (433, 365, 366, 434), (427, 359, 361, 429), (428, 360, 363, 431), (425, 357, 365, 433), (140, 359, 376, 371), (467, 464, 375, 369), (465, 463, 374, 413), (405, 348, 385, 417), (143, 370, 372, 141), (467, 369, 371, 462), (348, 141, 372, 373), (463, 461, 370, 374), (346, 139, 381, 383), (138, 377, 382, 136), (403, 346, 383, 415), (138, 357, 384, 377), (450, 456, 380, 382), (457, 489, 510, 508), (449, 381, 378, 454), (455, 454, 378, 379), (385, 387, 391, 389), (436, 376, 388, 440), (376, 359, 386, 388), (348, 373, 387, 385), (419, 389, 391, 420), (388, 386, 390, 392), (417, 385, 389, 419), (440, 388, 392, 442), (422, 395, 399, 424), (445, 367, 393, 447), (416, 379, 395, 422), (379, 345, 394, 395), (424, 399, 398, 423), (395, 394, 398, 399), (393, 396, 400, 397), (447, 393, 397, 448), (394, 421, 423, 398), (444, 424, 423, 448), (438, 416, 422, 443), (345, 401, 421, 394), (443, 422, 424, 444), (387, 418, 420, 391), (439, 417, 419, 441), (441, 419, 420, 442), (373, 414, 418, 387), (460, 457, 416, 438), (425, 403, 415, 437), (427, 405, 417, 439), (466, 465, 413, 435), (346, 403, 411, 355), (349, 406, 409, 352), (348, 405, 407, 350), (355, 411, 412, 356), (435, 413, 404, 426), (428, 406, 407, 429), (430, 408, 409, 431), (426, 404, 408, 430), (446, 402, 410, 432), (445, 401, 402, 446), (432, 410, 412, 434), (364, 432, 434, 366), (367, 445, 446, 368), (368, 446, 432, 364), (358, 426, 430, 362), (362, 430, 431, 363), (360, 428, 429, 361), (375, 435, 426, 358), (464, 466, 435, 375), (359, 427, 439, 386), (357, 425, 437, 384), (478, 476, 525, 526), (390, 441, 442, 392), (386, 439, 441, 390), (396, 443, 444, 400), (380, 438, 443, 396), (400, 444, 448, 397), (421, 447, 448, 423), (401, 445, 447, 421), (418, 440, 442, 420), (414, 436, 440, 418), (403, 425, 433, 411), (406, 428, 431, 409), (405, 427, 429, 407), (411, 433, 434, 412), (505, 511, 535, 529), (384, 437, 459, 452), (437, 415, 458, 459), (490, 489, 457, 460), (487, 486, 454, 455), (491, 449, 454, 486), (477, 471, 512, 514), (492, 488, 456, 450), (383, 381, 449, 451), (377, 453, 450, 382), (415, 383, 451, 458), (377, 384, 452, 453), (371, 376, 470, 462), (455, 379, 504, 503), (370, 461, 468, 372), (373, 372, 468, 469), (436, 414, 471, 472), (490, 460, 520, 522), (482, 484, 466, 464), (484, 483, 465, 466), (481, 479, 461, 463), (473, 467, 462, 480), (483, 481, 463, 465), (473, 482, 464, 467), (485, 494, 482, 473), (495, 493, 481, 483), (485, 473, 480, 492), (493, 491, 479, 481), (496, 495, 483, 484), (494, 496, 484, 482), (462, 470, 476, 480), (379, 416, 507, 504), (461, 479, 474, 468), (469, 468, 474, 475), (472, 471, 477, 478), (470, 376, 516, 523), (452, 459, 496, 494), (459, 458, 495, 496), (451, 449, 491, 493), (453, 485, 492, 450), (458, 451, 493, 495), (453, 452, 494, 485), (480, 476, 488, 492), (479, 491, 486, 474), (475, 474, 486, 487), (489, 487, 501, 502), (489, 477, 500, 502), (477, 471, 498, 500), (475, 487, 501, 499), (469, 475, 499, 497), (469, 471, 498, 497), (510, 509, 533, 534), (438, 380, 518, 519), (508, 510, 534, 532), (513, 514, 538, 537), (373, 469, 511, 505), (416, 457, 508, 507), (414, 373, 505, 506), (475, 477, 514, 513), (469, 475, 513, 511), (489, 487, 509, 510), (487, 455, 503, 509), (471, 414, 506, 512), (517, 520, 519, 518), (521, 522, 520, 517), (516, 515, 524, 523), (523, 524, 526, 525), (532, 527, 528, 531), (534, 533, 527, 532), (530, 529, 535, 536), (536, 535, 537, 538), (503, 504, 528, 527), (512, 506, 530, 536), (506, 505, 529, 530), (436, 472, 524, 515), (488, 490, 522, 521), (504, 507, 531, 528), (376, 436, 515, 516), (476, 470, 523, 525), (511, 513, 537, 535), (456, 488, 521, 517), (380, 456, 517, 518), (507, 508, 532, 531), (514, 512, 536, 538), (460, 438, 519, 520), (509, 503, 527, 533), (472, 478, 526, 524), (477, 475, 487, 489, 490, 488, 476, 478), (539, 540, 542, 541), (541, 542, 546, 545), (545, 546, 544, 543), (543, 544, 540, 539), (541, 545, 543, 539), (546, 542, 540, 544), (552, 551, 554, 559), (550, 549, 556, 555), (548, 547, 558, 557), (553, 552, 559, 560), (551, 550, 555, 554), (549, 548, 557, 556), (296, 308, 548, 547), (342, 548, 549, 550, 204), (22, 195, 575, 564), (39, 20, 563, 566), (54, 22, 564, 568), (204, 23, 562, 576), (23, 38, 565, 562), (82, 39, 566, 572), (21, 47, 567, 561), (96, 54, 568, 574), (75, 61, 569, 571), (89, 68, 570, 573), (38, 75, 571, 565), (68, 82, 572, 570), (47, 89, 573, 567), (61, 96, 574, 569), (548, 308, 342), (308, 325, 328, 342), (328, 312, 344, 342), (551, 576, 204, 550), (576, 217, 552, 551), (135, 552, 217), (135, 98, 553, 552), (583, 582, 584, 589), (581, 580, 586, 585), (579, 578, 588, 587), (582, 581, 585, 584), (580, 579, 587, 586), (712, 602, 594, 713), (695, 600, 596, 696), (600, 601, 595, 596), (602, 603, 593, 594), (598, 599, 597, 592), (592, 591, 604, 598), (611, 610, 612, 617), (609, 608, 614, 613), (607, 606, 616, 615), (610, 609, 613, 612), (608, 607, 615, 614), (617, 618, 605, 611), (294, 616, 615, 309), (309, 615, 614, 619), (614, 619, 195, 613), (195, 613, 612, 575), (134, 196, 575, 612, 617), (134, 617, 618, 100), (123, 206, 637, 635), (648, 649, 113, 642), (24, 123, 635, 622), (693, 702, 657, 650), (56, 91, 633, 628), (42, 84, 632, 626), (63, 77, 631, 629), (29, 70, 630, 625), (84, 63, 629, 632), (70, 56, 628, 630), (91, 49, 627, 633), (2, 42, 626, 622), (7, 29, 625, 623), (77, 28, 624, 631), (198, 7, 623, 636), (28, 6, 621, 624), (49, 3, 620, 627), (206, 25, 761, 762), (704, 36, 720, 719), (56, 70, 717, 725), (88, 46, 722, 721), (694, 698, 653, 651), (698, 49, 728, 731), (697, 693, 650, 652), (703, 694, 651, 658), (636, 634, 198), (621, 113, 642, 634), (642, 634, 198, 641), (691, 641, 198, 702), (640, 657, 639), (709, 639, 657, 710), (194, 638, 121), (121, 638, 114, 16), (591, 592, 635, 622), (592, 597, 197, 635), (696, 703, 197, 597), (595, 658, 596), (711, 713, 595, 658), (120, 594, 203), (18, 593, 594, 120), (600, 695, 599, 598, 604, 603, 602, 712, 601), (606, 607, 608, 609, 610, 611, 605), (590, 589, 584, 585, 586, 587, 588), (644, 645, 714, 646, 647, 649, 648, 643, 692), (661, 672, 682, 335), (660, 661, 335, 337), (663, 673, 683, 321), (670, 668, 675, 678), (659, 660, 337, 340), (671, 670, 678, 681), (667, 659, 340, 302), (673, 674, 684, 683), (672, 671, 681, 682), (668, 669, 676, 675), (666, 667, 302, 304), (665, 666, 304, 307), (664, 665, 307, 319), (669, 662, 324, 676), (674, 664, 319, 684), (662, 663, 321, 324), (680, 319, 307, 304), (679, 677, 302, 340), (335, 679, 340, 337), (677, 680, 304, 302), (685, 689, 690, 686), (681, 687, 688, 682), (687, 685, 686, 688), (689, 683, 684, 690), (324, 321, 683, 689), (675, 676, 685, 687), (678, 675, 687, 681), (676, 324, 689, 685), (686, 690, 680, 677), (682, 688, 679, 335), (688, 686, 677, 679), (690, 684, 319, 680), (596, 658, 703, 696), (640, 691, 702, 657), (197, 3, 694, 703), (29, 7, 693, 697), (46, 705, 723, 722), (3, 49, 698, 694), (29, 697, 729, 718), (70, 29, 718, 717), (49, 91, 724, 728), (7, 198, 702, 693), (599, 695, 696, 597), (641, 691, 692, 643), (203, 594, 713, 711), (638, 709, 710, 194), (601, 712, 713, 595), (650, 657, 710, 715), (639, 709, 714, 645), (81, 67, 727, 726), (653, 698, 731, 732), (36, 81, 726, 720), (651, 653, 705, 716), (705, 653, 732, 723), (652, 650, 715, 704), (658, 651, 716, 711), (726, 727, 734, 733), (724, 725, 654, 655), (728, 724, 655, 737), (722, 723, 656, 699), (727, 721, 700, 734), (723, 732, 742, 656), (721, 722, 699, 700), (730, 719, 706, 740), (719, 720, 701, 706), (731, 728, 737, 741), (720, 726, 733, 701), (717, 718, 707, 708), (718, 729, 739, 707), (725, 717, 708, 654), (732, 731, 741, 742), (729, 730, 740, 739), (736, 706, 701, 733), (738, 735, 734, 700), (735, 736, 733, 734), (656, 738, 700, 699), (741, 747, 748, 742), (743, 745, 746, 744), (747, 743, 744, 748), (745, 739, 740, 746), (708, 707, 739, 745), (655, 654, 743, 747), (654, 708, 745, 743), (737, 655, 747, 741), (742, 748, 738, 656), (744, 746, 736, 735), (748, 744, 735, 738), (746, 740, 706, 736), (752, 749, 750, 751), (623, 27, 750, 749), (636, 623, 749, 752), (205, 636, 752, 751), (756, 753, 754, 755), (27, 5, 754, 753), (5, 199, 755, 754), (199, 205, 756, 755), (759, 758, 757, 760), (312, 328, 760, 757), (328, 199, 759, 760), (5, 312, 757, 758), (762, 761, 763, 764), (637, 206, 762, 764), (620, 637, 764, 763), (25, 620, 763, 761), (765, 766, 767, 768), (1, 25, 767, 766), (192, 1, 766, 765), (206, 192, 765, 768), (770, 769, 772, 771), (327, 314, 771, 772), (1, 192, 769, 770), (192, 327, 772, 769)])
_uv = me_cube_001.uv_layers.new(name='UVMap')
_uv.uv.foreach_set('vector', [0.554, 0.222, 0.625, 0.222, 0.625, 0.25, 0.554, 0.25, 0.4829, 0.5, 0.375, 0.5, 0.375, 0.5, 0.4829, 0.5, 0.554, 0.625, 0.625, 0.625, 0.625, 0.625, 0.554, 0.625, 0.3599, 0.75, 0.375, 0.75, 0.375, 0.75, 0.3599, 0.75, 0.3599, 0.625, 0.375, 0.625, 0.375, 0.75, 0.3599, 0.75, 0.8604, 0.625, 0.875, 0.625, 0.875, 0.75, 0.8604, 0.75, 0.554, 0.4849, 0.625, 0.4849, 0.625, 0.5, 0.554, 0.5, 0.1396, 0.5, 0.125, 0.5, 0.125, 0.5, 0.1396, 0.5, 0.6401, 0.5, 0.625, 0.5, 0.625, 0.5, 0.6401, 0.5, 0.554, 0.25, 0.625, 0.25, 0.625, 0.25, 0.554, 0.25, 0.554, 0.9854, 0.625, 0.9854, 0.625, 1.0, 0.554, 1.0, 0.8604, 0.75, 0.875, 0.75, 0.875, 0.75, 0.8604, 0.75, 0.554, 0.75, 0.625, 0.75, 0.625, 0.75, 0.554, 0.75, 0.4829, 0.0, 0.375, 0.0, 0.375, 0.0, 0.4829, 0.0, 0.554, 0.25, 0.625, 0.25, 0.625, 0.25, 0.554, 0.25, 0.6401, 0.5, 0.625, 0.5, 0.625, 0.5, 0.6401, 0.5, 0.1396, 0.5, 0.125, 0.5, 0.125, 0.5, 0.1396, 0.5, 0.554, 0.25, 0.4829, 0.222, 0.554, 0.222, 0.554, 0.75, 0.625, 0.75, 0.625, 0.75, 0.554, 0.75, 0.8604, 0.75, 0.875, 0.75, 0.875, 0.75, 0.8604, 0.75, 0.3599, 0.75, 0.375, 0.75, 0.375, 0.75, 0.3599, 0.75, 0.8604, 0.528, 0.875, 0.528, 0.875, 0.625, 0.8604, 0.625, 0.3599, 0.528, 0.375, 0.528, 0.375, 0.625, 0.3599, 0.625, 0.625, 0.625, 0.554, 0.625, 0.554, 0.625, 0.625, 0.625, 0.625, 0.125, 0.554, 0.125, 0.554, 0.125, 0.625, 0.125, 0.3048, 0.528, 0.3599, 0.528, 0.3599, 0.625, 0.3048, 0.625, 0.625, 0.528, 0.6401, 0.528, 0.6401, 0.625, 0.625, 0.625, 0.3048, 0.75, 0.3599, 0.75, 0.3599, 0.75, 0.3048, 0.75, 0.625, 0.75, 0.6401, 0.75, 0.6401, 0.75, 0.625, 0.75, 0.375, 0.5, 0.3599, 0.5, 0.3599, 0.5, 0.375, 0.5, 0.6401, 0.5, 0.6401, 0.5, 0.6401, 0.5, 0.6401, 0.5, 0.625, 0.75, 0.6401, 0.75, 0.6401, 0.75, 0.625, 0.75, 0.554, 0.75, 0.625, 0.75, 0.625, 0.7651, 0.554, 0.7651, 0.6952, 0.5, 0.6401, 0.5, 0.6401, 0.5, 0.6952, 0.5, 0.375, 0.5, 0.3599, 0.5, 0.3599, 0.5, 0.375, 0.5, 0.554, 0.4298, 0.625, 0.4298, 0.625, 0.4849, 0.554, 0.4849, 0.625, 0.625, 0.6401, 0.625, 0.6401, 0.75, 0.625, 0.75, 0.3048, 0.625, 0.3599, 0.625, 0.3599, 0.75, 0.3048, 0.75, 0.3048, 0.75, 0.3599, 0.75, 0.3599, 0.75, 0.3048, 0.75, 0.125, 0.75, 0.1396, 0.75, 0.1396, 0.75, 0.125, 0.75, 0.125, 0.625, 0.1396, 0.625, 0.1396, 0.75, 0.125, 0.75, 0.554, 0.25, 0.625, 0.25, 0.625, 0.2646, 0.554, 0.2646, 0.875, 0.5, 0.8604, 0.5, 0.8604, 0.5, 0.875, 0.5, 0.875, 0.5, 0.8604, 0.5, 0.8604, 0.5, 0.875, 0.5, 0.125, 0.75, 0.1396, 0.75, 0.1396, 0.75, 0.125, 0.75, 0.125, 0.528, 0.1396, 0.528, 0.1396, 0.625, 0.125, 0.625, 0.8053, 0.528, 0.8604, 0.528, 0.8604, 0.625, 0.8053, 0.625, 0.8604, 0.75, 0.8053, 0.75, 0.8053, 0.75, 0.8604, 0.75, 0.1947, 0.5, 0.1396, 0.5, 0.1396, 0.5, 0.1947, 0.5, 0.8053, 0.75, 0.8604, 0.75, 0.8604, 0.75, 0.8053, 0.75, 0.554, 0.9303, 0.625, 0.9303, 0.625, 0.9854, 0.554, 0.9854, 0.1947, 0.5, 0.1396, 0.5, 0.1396, 0.5, 0.1947, 0.5, 0.8053, 0.625, 0.8604, 0.625, 0.8604, 0.75, 0.8053, 0.75, 0.6952, 0.625, 0.7503, 0.625, 0.7503, 0.75, 0.6952, 0.75, 0.3048, 0.5, 0.2497, 0.5, 0.2497, 0.5, 0.3048, 0.5, 0.554, 0.8202, 0.625, 0.8202, 0.625, 0.8753, 0.554, 0.8753, 0.6952, 0.75, 0.7503, 0.75, 0.7503, 0.75, 0.6952, 0.75, 0.3048, 0.5, 0.2497, 0.5, 0.2497, 0.5, 0.3048, 0.5, 0.8604, 0.75, 0.8604, 0.75, 0.8604, 0.75, 0.8604, 0.75, 0.6952, 0.528, 0.7503, 0.528, 0.7503, 0.625, 0.6952, 0.625, 0.1947, 0.75, 0.2497, 0.75, 0.2497, 0.75, 0.1947, 0.75, 0.1947, 0.625, 0.2497, 0.625, 0.2497, 0.75, 0.1947, 0.75, 0.554, 0.3197, 0.625, 0.3197, 0.625, 0.3747, 0.554, 0.3747, 0.8053, 0.5, 0.7503, 0.5, 0.7503, 0.5, 0.8053, 0.5, 0.6401, 0.5, 0.6401, 0.5, 0.6401, 0.5, 0.6401, 0.5, 0.1947, 0.75, 0.2497, 0.75, 0.2497, 0.75, 0.1947, 0.75, 0.1947, 0.528, 0.2497, 0.528, 0.2497, 0.625, 0.1947, 0.625, 0.6401, 0.528, 0.6952, 0.528, 0.6952, 0.625, 0.6401, 0.625, 0.6401, 0.75, 0.6401, 0.75, 0.6401, 0.75, 0.6401, 0.75, 0.3599, 0.5, 0.3048, 0.5, 0.3048, 0.5, 0.3599, 0.5, 0.6401, 0.75, 0.6952, 0.75, 0.6952, 0.75, 0.6401, 0.75, 0.554, 0.7651, 0.625, 0.7651, 0.625, 0.8202, 0.554, 0.8202, 0.3599, 0.5, 0.3048, 0.5, 0.3048, 0.5, 0.3599, 0.5, 0.6401, 0.625, 0.6952, 0.625, 0.6952, 0.75, 0.6401, 0.75, 0.2497, 0.75, 0.3048, 0.75, 0.3048, 0.75, 0.2497, 0.75, 0.2497, 0.625, 0.3048, 0.625, 0.3048, 0.75, 0.2497, 0.75, 0.554, 0.3747, 0.625, 0.3747, 0.625, 0.4298, 0.554, 0.4298, 0.7503, 0.5, 0.6952, 0.5, 0.6952, 0.5, 0.7503, 0.5, 0.7503, 0.5, 0.8053, 0.5, 0.8053, 0.5, 0.7503, 0.5, 0.2497, 0.75, 0.3048, 0.75, 0.3048, 0.75, 0.2497, 0.75, 0.2497, 0.528, 0.3048, 0.528, 0.3048, 0.625, 0.2497, 0.625, 0.1396, 0.528, 0.1947, 0.528, 0.1947, 0.625, 0.1396, 0.625, 0.1396, 0.75, 0.1947, 0.75, 0.1947, 0.75, 0.1396, 0.75, 0.8053, 0.5, 0.7503, 0.5, 0.7503, 0.5, 0.8053, 0.5, 0.8604, 0.5, 0.8053, 0.5, 0.8053, 0.5, 0.8604, 0.5, 0.554, 0.2646, 0.625, 0.2646, 0.625, 0.3197, 0.554, 0.3197, 0.1396, 0.625, 0.1947, 0.625, 0.1947, 0.75, 0.1396, 0.75, 0.1396, 0.75, 0.1947, 0.75, 0.1947, 0.75, 0.1396, 0.75, 0.7503, 0.625, 0.8053, 0.625, 0.8053, 0.75, 0.7503, 0.75, 0.2497, 0.5, 0.1947, 0.5, 0.1947, 0.5, 0.2497, 0.5, 0.554, 0.8753, 0.625, 0.8753, 0.625, 0.9303, 0.554, 0.9303, 0.7503, 0.75, 0.8053, 0.75, 0.8053, 0.75, 0.7503, 0.75, 0.2497, 0.5, 0.1947, 0.5, 0.1947, 0.5, 0.2497, 0.5, 0.6952, 0.75, 0.7503, 0.75, 0.7503, 0.75, 0.6952, 0.75, 0.7503, 0.528, 0.8053, 0.528, 0.8053, 0.625, 0.7503, 0.625, 0.7503, 0.75, 0.8053, 0.75, 0.8053, 0.75, 0.7503, 0.75, 0.1396, 0.75, 0.1947, 0.75, 0.1947, 0.75, 0.1396, 0.75, 0.2497, 0.75, 0.3048, 0.75, 0.3048, 0.75, 0.2497, 0.75, 0.6401, 0.75, 0.6952, 0.75, 0.6952, 0.75, 0.6401, 0.75, 0.1947, 0.75, 0.2497, 0.75, 0.2497, 0.75, 0.1947, 0.75, 0.6952, 0.75, 0.7503, 0.75, 0.7503, 0.75, 0.6952, 0.75, 0.8053, 0.75, 0.8604, 0.75, 0.8604, 0.75, 0.8053, 0.75, 0.125, 0.75, 0.1396, 0.75, 0.1396, 0.75, 0.125, 0.75, 0.3048, 0.75, 0.3599, 0.75, 0.3599, 0.75, 0.3048, 0.75, 0.625, 0.75, 0.6401, 0.75, 0.6401, 0.75, 0.625, 0.75, 0.554, 0.75, 0.625, 0.75, 0.625, 0.75, 0.554, 0.75, 0.8604, 0.75, 0.875, 0.75, 0.875, 0.75, 0.8604, 0.75, 0.3599, 0.75, 0.375, 0.75, 0.375, 0.75, 0.3599, 0.75, 0.375, 0.8753, 0.4829, 0.8753, 0.4829, 0.9303, 0.375, 0.9303, 0.375, 0.2646, 0.4829, 0.2646, 0.4829, 0.3197, 0.375, 0.3197, 0.375, 0.3747, 0.4829, 0.3747, 0.4829, 0.4298, 0.375, 0.4298, 0.375, 0.7651, 0.4829, 0.7651, 0.4829, 0.8202, 0.375, 0.8202, 0.375, 0.3197, 0.4829, 0.3197, 0.4829, 0.3747, 0.375, 0.3747, 0.375, 0.8202, 0.4829, 0.8202, 0.4829, 0.8753, 0.375, 0.8753, 0.375, 0.9303, 0.4829, 0.9303, 0.4829, 0.9854, 0.375, 0.9854, 0.375, 0.25, 0.4829, 0.25, 0.4829, 0.2646, 0.375, 0.2646, 0.375, 0.4298, 0.4829, 0.4298, 0.4829, 0.4849, 0.375, 0.4849, 0.375, 0.75, 0.4829, 0.75, 0.4829, 0.7651, 0.375, 0.7651, 0.375, 0.0, 0.4829, 0.0, 0.4829, 0.125, 0.375, 0.125, 0.375, 0.528, 0.4829, 0.528, 0.4829, 0.625, 0.375, 0.625, 0.0, 0.0, 0.0, 0.0, 0.0, 0.0, 0.0, 0.0, 0.0, 0.0, 0.0, 0.0, 0.0, 0.0, 0.0, 0.0, 0.554, 0.0, 0.4829, 0.0, 0.4829, 0.0, 0.554, 0.0, 0.375, 0.75, 0.4829, 0.75, 0.4829, 0.75, 0.375, 0.75, 0.375, 0.9854, 0.4829, 0.9854, 0.4829, 1.0, 0.375, 1.0, 0.375, 0.25, 0.4829, 0.25, 0.4829, 0.25, 0.375, 0.25, 0.375, 0.4849, 0.4829, 0.4849, 0.4829, 0.5, 0.375, 0.5, 0.375, 0.625, 0.4829, 0.625, 0.4829, 0.75, 0.375, 0.75, 0.554, 0.5, 0.4829, 0.5, 0.4829, 0.5, 0.554, 0.5, 0.0, 0.0, 0.0, 0.0, 0.0, 0.0, 0.0, 0.0, 0.4375, 0.25, 0.375, 0.25, 0.375, 0.25, 0.4375, 0.25, 0.5, 0.4669, 0.625, 0.4669, 0.625, 0.5, 0.5, 0.5, 0.625, 0.5, 0.625, 0.75, 0.625, 0.75, 0.625, 0.5, 0.5, 0.9702, 0.625, 0.9702, 0.625, 1.0, 0.5, 1.0, 0.3419, 0.5, 0.375, 0.5, 0.375, 0.75, 0.3419, 0.75, 0.8452, 0.5, 0.875, 0.5, 0.875, 0.75, 0.8452, 0.75, 0.5, 0.5, 0.625, 0.5, 0.625, 0.75, 0.5, 0.75, 0.4375, 0.5, 0.375, 0.5, 0.375, 0.5, 0.4375, 0.5, 0.4375, 0.75, 0.375, 0.75, 0.375, 0.75, 0.4375, 0.75, 0.375, 0.75, 0.375, 0.5, 0.375, 0.5, 0.375, 0.75, 0.5, 0.5, 0.625, 0.5, 0.625, 0.5, 0.5, 0.5, 0.5, 0.5, 0.625, 0.5, 0.625, 0.5, 0.5, 0.5, 0.625, 0.5, 0.625, 0.5, 0.625, 0.5, 0.625, 0.5, 0.375, 0.5, 0.375, 0.5, 0.375, 0.5, 0.375, 0.5, 0.5, 0.0, 0.625, 0.0, 0.625, 0.25, 0.5, 0.25, 0.5, 1.0, 0.625, 1.0, 0.625, 1.0, 0.5, 1.0, 0.875, 0.75, 0.875, 0.5, 0.875, 0.5, 0.875, 0.75, 0.125, 0.5, 0.125, 0.75, 0.125, 0.75, 0.125, 0.5, 0.4375, 0.25, 0.375, 0.25, 0.375, 0.25, 0.4375, 0.25, 0.125, 0.5, 0.125, 0.5, 0.125, 0.5, 0.125, 0.5, 0.875, 0.5, 0.875, 0.5, 0.875, 0.5, 0.875, 0.5, 0.5, 0.25, 0.625, 0.25, 0.625, 0.25, 0.5, 0.25, 0.5727, 0.0, 0.625, 0.0, 0.625, 0.25, 0.5727, 0.25, 0.5727, 0.4865, 0.625, 0.4865, 0.625, 0.5, 0.5727, 0.5, 0.5727, 0.5, 0.625, 0.5, 0.625, 0.75, 0.5727, 0.75, 0.375, 0.9908, 0.625, 0.9908, 0.625, 0.9908, 0.375, 0.9908, 0.3615, 0.5, 0.375, 0.5, 0.375, 0.75, 0.3615, 0.75, 0.8658, 0.5, 0.875, 0.5, 0.875, 0.75, 0.8658, 0.75, 0.6385, 0.5, 0.6737, 0.5, 0.6737, 0.75, 0.6385, 0.75, 0.1643, 0.5, 0.3263, 0.5, 0.3263, 0.75, 0.1643, 0.75, 0.4375, 0.7987, 0.375, 0.7987, 0.375, 0.7987, 0.4375, 0.7987, 0.5727, 0.2893, 0.625, 0.2893, 0.625, 0.4513, 0.5727, 0.4513, 0.5727, 0.2592, 0.625, 0.2592, 0.625, 0.2893, 0.5727, 0.2893, 0.1342, 0.5, 0.1643, 0.5, 0.1643, 0.75, 0.1342, 0.75, 0.6737, 0.5, 0.8357, 0.5, 0.8357, 0.75, 0.6737, 0.75, 0.4844, 0.7987, 0.5, 0.7987, 0.4949, 0.9607, 0.4799, 0.9607, 0.375, 0.7987, 0.4375, 0.7987, 0.435, 0.9607, 0.375, 0.9607, 0.5925, 0.9607, 0.5938, 0.7987, 0.625, 0.7987, 0.625, 0.9607, 0.4739, 0.2592, 0.5727, 0.2592, 0.5727, 0.2893, 0.4739, 0.2893, 0.4739, 0.2893, 0.5727, 0.2893, 0.5727, 0.4513, 0.4739, 0.4513, 0.4739, 0.5, 0.5727, 0.5, 0.5727, 0.75, 0.4739, 0.75, 0.4739, 0.4865, 0.5727, 0.4865, 0.5727, 0.5, 0.4739, 0.5, 0.4739, -2.898e-07, 0.5727, 0.0, 0.5727, 0.25, 0.4739, 0.25, 0.375, 0.0, 0.4739, -2.898e-07, 0.4739, 0.25, 0.375, 0.25, 0.375, 0.4865, 0.4739, 0.4865, 0.4739, 0.5, 0.375, 0.5, 0.375, 0.5, 0.4739, 0.5, 0.4739, 0.75, 0.375, 0.75, 0.375, 0.2893, 0.4739, 0.2893, 0.4739, 0.4513, 0.375, 0.4513, 0.375, 0.2592, 0.4739, 0.2592, 0.4739, 0.2893, 0.375, 0.2893, 0.625, 0.5, 0.554, 0.5, 0.554, 0.5, 0.625, 0.5, 0.625, 0.0, 0.554, 0.0, 0.554, 0.0, 0.625, 0.0, 0.625, 0.5, 0.554, 0.5, 0.554, 0.5, 0.625, 0.5, 0.625, 0.0, 0.554, 0.0, 0.554, 0.0, 0.625, 0.0, 0.625, 0.0, 0.554, 0.0, 0.554, 0.0, 0.625, 0.0, 0.4829, 0.8753, 0.554, 0.8753, 0.554, 0.9303, 0.4829, 0.9303, 0.4829, 0.2646, 0.554, 0.2646, 0.554, 0.3197, 0.4829, 0.3197, 0.4829, 0.3747, 0.554, 0.3747, 0.554, 0.4298, 0.4829, 0.4298, 0.4829, 0.7651, 0.554, 0.7651, 0.554, 0.8202, 0.4829, 0.8202, 0.4829, 0.3197, 0.554, 0.3197, 0.554, 0.3747, 0.4829, 0.3747, 0.4829, 0.8202, 0.554, 0.8202, 0.554, 0.8753, 0.4829, 0.8753, 0.4829, 0.9303, 0.554, 0.9303, 0.554, 0.9854, 0.4829, 0.9854, 0.4829, 0.25, 0.554, 0.25, 0.554, 0.2646, 0.4829, 0.2646, 0.4829, 0.4298, 0.554, 0.4298, 0.554, 0.4849, 0.4829, 0.4849, 0.4829, 0.75, 0.554, 0.75, 0.554, 0.7651, 0.4829, 0.7651, 0.4829, 0.0, 0.554, 0.0, 0.554, 0.125, 0.4829, 0.125, 0.4829, 0.528, 0.554, 0.528, 0.554, 0.625, 0.4829, 0.625, 0.0, 0.0, 0.0, 0.0, 0.0, 0.0, 0.0, 0.0, 0.4829, 0.75, 0.554, 0.75, 0.554, 0.75, 0.4829, 0.75, 0.4829, 0.9854, 0.554, 0.9854, 0.554, 1.0, 0.4829, 1.0, 0.4829, 0.25, 0.554, 0.25, 0.554, 0.25, 0.4829, 0.25, 0.4829, 0.4849, 0.554, 0.4849, 0.554, 0.5, 0.4829, 0.5, 0.4829, 0.625, 0.554, 0.625, 0.554, 0.75, 0.4829, 0.75, 0.0, 0.0, 0.0, 0.0, 0.0, 0.0, 0.0, 0.0, 0.0, 0.0, 0.0, 0.0, 0.0, 0.0, 0.375, 0.4513, 0.4739, 0.4513, 0.4739, 0.4865, 0.375, 0.4865, 0.4739, 0.4513, 0.5727, 0.4513, 0.5727, 0.4865, 0.4739, 0.4865, 0.625, 0.75, 0.6385, 0.75, 0.6385, 0.75, 0.625, 0.75, 0.625, 0.5, 0.6385, 0.5, 0.6385, 0.75, 0.625, 0.75, 0.3263, 0.5, 0.3615, 0.5, 0.3615, 0.75, 0.3263, 0.75, 0.5727, 0.4513, 0.625, 0.4513, 0.625, 0.4865, 0.5727, 0.4865, 0.375, 0.25, 0.4739, 0.25, 0.4739, 0.2592, 0.375, 0.2592, 0.4739, 0.25, 0.5727, 0.25, 0.5727, 0.2592, 0.4739, 0.2592, 0.125, 0.5, 0.1342, 0.5, 0.1342, 0.75, 0.125, 0.75, 0.5727, 0.25, 0.625, 0.25, 0.625, 0.2592, 0.5727, 0.2592, 0.8357, 0.5, 0.8658, 0.5, 0.8658, 0.75, 0.8357, 0.75, 0.625, 0.9908, 0.375, 0.9908, 0.375, 0.9908, 0.625, 0.9908, 0.375, 0.7635, 0.625, 0.7635, 0.625, 0.7987, 0.5938, 0.7987, 0.5625, 0.7987, 0.5312, 0.7987, 0.5, 0.7987, 0.4844, 0.7987, 0.4688, 0.7987, 0.4531, 0.7987, 0.4375, 0.7987, 0.375, 0.7987, 0.5313, 0.7987, 0.5, 0.7987, 0.5, 0.7987, 0.5312, 0.7987, 0.3263, 0.75, 0.3615, 0.75, 0.3615, 0.75, 0.3263, 0.75, 0.375, 0.7635, 0.625, 0.7635, 0.625, 0.7635, 0.375, 0.7635, 0.6385, 0.75, 0.6737, 0.75, 0.6737, 0.75, 0.6385, 0.75, 0.4531, 0.7987, 0.4375, 0.7987, 0.4375, 0.7987, 0.4531, 0.7987, 0.375, 0.75, 0.4739, 0.75, 0.5727, 0.75, 0.625, 0.75, 0.625, 0.7635, 0.375, 0.7635, 0.4739, 0.75, 0.5727, 0.75, 0.5727, 0.75, 0.4739, 0.75, 0.625, 0.7635, 0.375, 0.7635, 0.375, 0.7635, 0.625, 0.7635, 0.3615, 0.75, 0.375, 0.75, 0.375, 0.75, 0.3615, 0.75, 0.5727, 0.75, 0.625, 0.75, 0.625, 0.75, 0.5727, 0.75, 0.375, 0.75, 0.4739, 0.75, 0.4739, 0.75, 0.375, 0.75, 0.375, 0.9607, 0.435, 0.9607, 0.45, 0.9607, 0.4649, 0.9607, 0.4799, 0.9607, 0.4949, 0.9607, 0.5274, 0.9607, 0.56, 0.9607, 0.5925, 0.9607, 0.625, 0.9607, 0.625, 0.9908, 0.375, 0.9908, 0.1342, 0.75, 0.1643, 0.75, 0.1643, 0.75, 0.1342, 0.75, 0.4799, 0.9607, 0.4949, 0.9607, 0.4949, 0.9607, 0.4799, 0.9607, 0.5925, 0.9607, 0.625, 0.9607, 0.625, 0.9607, 0.5925, 0.9607, 0.8357, 0.75, 0.8658, 0.75, 0.8658, 0.75, 0.8357, 0.75, 0.375, 0.9607, 0.435, 0.9607, 0.435, 0.9607, 0.375, 0.9607, 0.375, 0.9908, 0.625, 0.9908, 0.625, 1.0, 0.5727, 1.0, 0.4739, 1.0, 0.375, 1.0, 0.625, 0.0, 0.5727, 0.0, 0.5727, 0.0, 0.625, 0.0, 0.5727, 0.0, 0.4739, -2.898e-07, 0.4739, -2.898e-07, 0.5727, 0.0, 0.125, 0.75, 0.1342, 0.75, 0.1342, 0.75, 0.125, 0.75, 0.4739, -2.898e-07, 0.375, 0.0, 0.375, 0.0, 0.4739, -2.898e-07, 0.8658, 0.75, 0.875, 0.75, 0.875, 0.75, 0.8658, 0.75, 0.5274, 0.9607, 0.56, 0.9607, 0.56, 0.9607, 0.5274, 0.9607, 0.5938, 0.7987, 0.5625, 0.7987, 0.5625, 0.7987, 0.5938, 0.7987, 0.5274, 0.9607, 0.5313, 0.7987, 0.5625, 0.7987, 0.56, 0.9607, 0.45, 0.9607, 0.4649, 0.9607, 0.4649, 0.9607, 0.45, 0.9607, 0.4844, 0.7987, 0.4688, 0.7987, 0.4688, 0.7987, 0.4844, 0.7987, 0.4531, 0.7987, 0.4688, 0.7987, 0.4649, 0.9607, 0.45, 0.9607, 0.4531, 0.7987, 0.45, 0.9607, 0.45, 0.9607, 0.4531, 0.7987, 0.435, 0.9607, 0.45, 0.9607, 0.45, 0.9607, 0.435, 0.9607, 0.4688, 0.7987, 0.4531, 0.7987, 0.4531, 0.7987, 0.4688, 0.7987, 0.5, 0.7987, 0.4844, 0.7987, 0.4844, 0.7987, 0.5, 0.7987, 0.4649, 0.9607, 0.4799, 0.9607, 0.4799, 0.9607, 0.4649, 0.9607, 0.4688, 0.7987, 0.4844, 0.7987, 0.4844, 0.7987, 0.4688, 0.7987, 0.5, 0.7987, 0.5313, 0.7987, 0.5313, 0.7987, 0.5, 0.7987, 0.4949, 0.9607, 0.5274, 0.9607, 0.5274, 0.9607, 0.4949, 0.9607, 0.5625, 0.7987, 0.5313, 0.7987, 0.5312, 0.7987, 0.5625, 0.7987, 0.625, 0.7987, 0.5938, 0.7987, 0.5938, 0.7987, 0.625, 0.7987, 0.56, 0.9607, 0.5925, 0.9607, 0.5925, 0.9607, 0.56, 0.9607, 0.5625, 0.7987, 0.5938, 0.7987, 0.5938, 0.7987, 0.5625, 0.7987, 0.56, 0.9607, 0.5625, 0.7987, 0.5938, 0.7987, 0.5925, 0.9607, 0.5938, 0.7987, 0.5925, 0.9607, 0.5925, 0.9607, 0.5938, 0.7987, 0.56, 0.9607, 0.5625, 0.7987, 0.5625, 0.7987, 0.56, 0.9607, 0.5925, 0.9607, 0.56, 0.9607, 0.56, 0.9607, 0.5925, 0.9607, 0.4949, 0.9607, 0.5, 0.7987, 0.5313, 0.7987, 0.5274, 0.9607, 0.5313, 0.7987, 0.5274, 0.9607, 0.5274, 0.9607, 0.5313, 0.7987, 0.4949, 0.9607, 0.5, 0.7987, 0.5, 0.7987, 0.4949, 0.9607, 0.5274, 0.9607, 0.4949, 0.9607, 0.4949, 0.9607, 0.5274, 0.9607, 0.4688, 0.7987, 0.4844, 0.7987, 0.4799, 0.9607, 0.4649, 0.9607, 0.4844, 0.7987, 0.4799, 0.9607, 0.4799, 0.9607, 0.4844, 0.7987, 0.4799, 0.9607, 0.4649, 0.9607, 0.4649, 0.9607, 0.4799, 0.9607, 0.4649, 0.9607, 0.4688, 0.7987, 0.4688, 0.7987, 0.4649, 0.9607, 0.4375, 0.7987, 0.4531, 0.7987, 0.45, 0.9607, 0.435, 0.9607, 0.435, 0.9607, 0.4375, 0.7987, 0.4375, 0.7987, 0.435, 0.9607, 0.4375, 0.7987, 0.4531, 0.7987, 0.4531, 0.7987, 0.4375, 0.7987, 0.45, 0.9607, 0.435, 0.9607, 0.435, 0.9607, 0.45, 0.9607, 0.625, 0.0, 0.554, 0.0, 0.554, 0.0, 0.625, 0.0, 0.554, 0.0, 0.4829, 0.0, 0.4829, 0.0, 0.554, 0.0, 0.375, 0.75, 0.4829, 0.75, 0.4829, 0.75, 0.375, 0.75, 0.8604, 0.75, 0.8604, 0.75, 0.8604, 0.75, 0.8604, 0.75, 0.1396, 0.75, 0.1947, 0.75, 0.1947, 0.75, 0.1396, 0.75, 0.2497, 0.75, 0.3048, 0.75, 0.3048, 0.75, 0.2497, 0.75, 0.8604, 0.75, 0.8604, 0.75, 0.8604, 0.75, 0.8604, 0.75, 0.1947, 0.75, 0.2497, 0.75, 0.2497, 0.75, 0.1947, 0.75, 0.6401, 0.75, 0.6952, 0.75, 0.6952, 0.75, 0.6401, 0.75, 0.6952, 0.75, 0.6401, 0.75, 0.6401, 0.75, 0.6952, 0.75, 0.125, 0.75, 0.1396, 0.75, 0.1396, 0.75, 0.125, 0.75, 0.625, 0.75, 0.6401, 0.75, 0.6401, 0.75, 0.625, 0.75, 0.3048, 0.75, 0.3599, 0.75, 0.3599, 0.75, 0.3048, 0.75, 0.3599, 0.75, 0.375, 0.75, 0.375, 0.75, 0.3599, 0.75, 0.8604, 0.75, 0.875, 0.75, 0.875, 0.75, 0.8604, 0.75, 0.4829, 0.0, 0.375, 0.0, 0.375, 0.0, 0.4829, 0.0, 0.4829, 0.0, 0.375, 0.0, 0.375, 0.0, 0.4829, 0.0, 0.554, 0.75, 0.625, 0.75, 0.625, 0.75, 0.554, 0.75, 0.8604, 0.75, 0.875, 0.75, 0.875, 0.75, 0.8604, 0.75, 0.3599, 0.75, 0.375, 0.75, 0.375, 0.75, 0.3599, 0.75, 0.3048, 0.75, 0.3599, 0.75, 0.3599, 0.75, 0.3048, 0.75, 0.625, 0.75, 0.6401, 0.75, 0.6401, 0.75, 0.625, 0.75, 0.125, 0.75, 0.1396, 0.75, 0.1396, 0.75, 0.125, 0.75, 0.6401, 0.75, 0.6401, 0.75, 0.6401, 0.75, 0.6401, 0.75, 0.6401, 0.75, 0.6401, 0.75, 0.6401, 0.75, 0.6401, 0.75, 0.1947, 0.75, 0.2497, 0.75, 0.2497, 0.75, 0.1947, 0.75, 0.7503, 0.75, 0.8053, 0.75, 0.8053, 0.75, 0.7503, 0.75, 0.2497, 0.75, 0.3048, 0.75, 0.3048, 0.75, 0.2497, 0.75, 0.1396, 0.75, 0.1947, 0.75, 0.1947, 0.75, 0.1396, 0.75, 0.6401, 0.75, 0.6401, 0.75, 0.6401, 0.75, 0.6401, 0.75, 0.375, 0.75, 0.4829, 0.75, 0.4829, 0.75, 0.375, 0.75, 0.554, 0.0, 0.4829, 0.0, 0.4829, 0.0, 0.554, 0.0, 0.875, 0.75, 0.875, 0.75, 0.875, 0.75, 0.875, 0.75, 0.4829, 0.75, 0.554, 0.75, 0.554, 0.75, 0.4829, 0.75, 0.625, 0.0, 0.554, 0.0, 0.554, 0.0, 0.625, 0.0, 0.554, 0.0, 0.4829, 0.0, 0.554, 0.0, 0.8053, 0.75, 0.7503, 0.75, 0.7503, 0.75, 0.8053, 0.75, 0.1396, 0.75, 0.1947, 0.75, 0.1947, 0.75, 0.1396, 0.75, 0.2497, 0.75, 0.3048, 0.75, 0.3048, 0.75, 0.2497, 0.75, 0.7503, 0.75, 0.6952, 0.75, 0.6952, 0.75, 0.7503, 0.75, 0.1947, 0.75, 0.2497, 0.75, 0.2497, 0.75, 0.1947, 0.75, 0.8604, 0.75, 0.8604, 0.75, 0.8604, 0.75, 0.8604, 0.75, 0.8053, 0.75, 0.8604, 0.75, 0.8604, 0.75, 0.8053, 0.75, 0.125, 0.75, 0.1396, 0.75, 0.1396, 0.75, 0.125, 0.75, 0.625, 0.75, 0.6401, 0.75, 0.6401, 0.75, 0.625, 0.75, 0.3048, 0.75, 0.3599, 0.75, 0.3599, 0.75, 0.3048, 0.75, 0.3599, 0.75, 0.375, 0.75, 0.375, 0.75, 0.3599, 0.75, 0.8604, 0.75, 0.875, 0.75, 0.875, 0.75, 0.8604, 0.75, 0.554, 0.0, 0.4829, 0.0, 0.5184, 0.0, 0.554, 0.0, 0.4821, 0.25, 0.5, 0.25, 0.5, 0.25, 0.4825, 0.25, 0.625, 0.25, 0.5, 0.25, 0.5, 0.25, 0.625, 0.25, 0.4821, 1.0, 0.5, 1.0, 0.5, 1.0, 0.4821, 1.0, 0.4821, 5.089e-07, 0.5, 0.0, 0.5, 0.25, 0.4821, 0.25, 0.4821, 0.5, 0.5, 0.5, 0.5, 0.5, 0.4821, 0.5, 0.4821, 0.5, 0.5, 0.5, 0.5, 0.5, 0.4821, 0.5, 0.625, 0.75, 0.5, 0.75, 0.5, 0.75, 0.625, 0.75, 0.625, 0.5, 0.5, 0.5, 0.5, 0.5, 0.625, 0.5, 0.4821, 0.5, 0.5, 0.5, 0.5, 0.75, 0.4821, 0.75, 0.4375, 1.0, 0.4375, 0.9702, 0.4375, 0.9702, 0.4375, 1.0, 0.4821, 0.4669, 0.5, 0.4669, 0.5, 0.5, 0.4821, 0.5, 0.625, 0.25, 0.5, 0.25, 0.5, 0.25, 0.625, 0.25, 0.375, 0.4669, 0.4375, 0.4669, 0.4375, 0.5, 0.375, 0.5, 0.375, 0.9702, 0.4375, 0.9702, 0.4375, 1.0, 0.375, 1.0, 0.375, 0.5, 0.4375, 0.5, 0.4375, 0.75, 0.375, 0.75, 0.375, 0.5, 0.4375, 0.5, 0.4375, 0.5, 0.375, 0.5, 0.375, 0.5, 0.4375, 0.5, 0.4375, 0.5, 0.375, 0.5, 0.375, 0.0, 0.4375, 0.0, 0.4375, 0.25, 0.375, 0.25, 0.375, 1.0, 0.4375, 1.0, 0.4375, 1.0, 0.375, 1.0, 0.375, 0.25, 0.4375, 0.25, 0.4375, 0.25, 0.375, 0.25, 0.4598, 0.25, 0.4375, 0.25, 0.4375, 0.25, 0.46, 0.25, 0.4598, 0.75, 0.4375, 0.75, 0.4375, 0.75, 0.4598, 0.75, 0.4598, 0.5, 0.4375, 0.5, 0.4375, 0.5, 0.4598, 0.5, 0.4598, 0.25, 0.4375, 0.25, 0.4375, 0.25, 0.4598, 0.25, 0.375, 0.75, 0.4375, 0.75, 0.4375, 0.7831, 0.375, 0.7831, 0.375, 0.4377, 0.4375, 0.4377, 0.4375, 0.4669, 0.375, 0.4669, 0.4821, 0.4377, 0.5, 0.4377, 0.5, 0.4669, 0.4821, 0.4669, 0.4821, 0.75, 0.5, 0.75, 0.5, 0.75, 0.4819, 0.75, 0.625, 0.5, 0.6581, 0.5, 0.6581, 0.75, 0.625, 0.75, 0.3127, 0.5, 0.3419, 0.5, 0.3419, 0.75, 0.3127, 0.75, 0.5, 0.75, 0.625, 0.75, 0.625, 0.7831, 0.5, 0.7831, 0.5, 0.4377, 0.625, 0.4377, 0.625, 0.4669, 0.5, 0.4669, 0.5, 0.25, 0.625, 0.25, 0.625, 0.2798, 0.5, 0.2798, 0.125, 0.5, 0.1548, 0.5, 0.1548, 0.75, 0.125, 0.75, 0.4821, 0.25, 0.5, 0.25, 0.5, 0.2798, 0.4821, 0.2798, 0.375, 0.25, 0.4375, 0.25, 0.4375, 0.2798, 0.375, 0.2798, 0.375, 0.9409, 0.4375, 0.9409, 0.4375, 0.9702, 0.375, 0.9702, 0.4821, 0.9409, 0.4821, 0.9146, 0.4821, 0.9146, 0.4821, 0.9409, 0.8159, 0.5, 0.8452, 0.5, 0.8452, 0.75, 0.8159, 0.75, 0.5, 0.9409, 0.625, 0.9409, 0.625, 0.9702, 0.5, 0.9702, 0.5, 0.75, 0.5, 0.7831, 0.5, 0.7831, 0.5, 0.75, 0.4598, 0.7831, 0.4375, 0.7831, 0.4375, 0.7831, 0.4597, 0.7831, 0.4375, 0.7831, 0.4375, 0.75, 0.4375, 0.75, 0.4375, 0.7831, 0.5, 0.75, 0.5, 0.7831, 0.5, 0.7831, 0.5, 0.75, 0.4821, 0.75, 0.5, 0.75, 0.5, 0.7831, 0.4821, 0.7831, 0.4375, 0.7831, 0.4375, 0.75, 0.4375, 0.75, 0.4375, 0.7831, 0.4819, 0.75, 0.5, 0.75, 0.5, 0.75, 0.4821, 0.75, 0.4597, 0.7831, 0.4375, 0.7831, 0.4375, 0.7831, 0.4598, 0.7831, 0.4818, 0.9702, 0.5, 0.9702, 0.5, 0.9702, 0.4821, 0.9702, 0.4598, 1.0, 0.4375, 1.0, 0.4375, 1.0, 0.4597, 1.0, 0.4821, 0.9702, 0.5, 0.9702, 0.5, 0.9702, 0.4818, 0.9702, 0.5, 0.9702, 0.5, 1.0, 0.5, 1.0, 0.5, 0.9702, 0.4821, 0.9702, 0.5, 0.9702, 0.5, 1.0, 0.4821, 1.0, 0.5, 0.9702, 0.5, 1.0, 0.5, 1.0, 0.5, 0.9702, 0.4375, 1.0, 0.4375, 0.9702, 0.4375, 0.9702, 0.4375, 1.0, 0.4597, 1.0, 0.4375, 1.0, 0.4375, 1.0, 0.4598, 1.0, 0.5, 1.0, 0.4818, 1.0, 0.4821, 1.0, 0.5, 1.0, 0.4598, 0.9702, 0.4821, 0.9702, 0.4821, 1.0, 0.4598, 1.0, 0.4598, 0.9702, 0.4821, 0.9702, 0.4818, 0.9702, 0.4597, 0.9702, 0.5, 1.0, 0.4821, 1.0, 0.4818, 1.0, 0.5, 1.0, 0.4597, 0.9702, 0.4818, 0.9702, 0.4821, 0.9702, 0.4598, 0.9702, 0.5, 0.7831, 0.4819, 0.7831, 0.4821, 0.7831, 0.5, 0.7831, 0.4597, 0.75, 0.4819, 0.75, 0.4821, 0.75, 0.4598, 0.75, 0.4598, 0.75, 0.4821, 0.75, 0.4821, 0.7831, 0.4598, 0.7831, 0.5, 0.7831, 0.4821, 0.7831, 0.4819, 0.7831, 0.5, 0.7831, 0.4598, 0.9409, 0.4821, 0.9409, 0.4821, 0.9702, 0.4598, 0.9702, 0.4598, 0.25, 0.4821, 0.25, 0.4821, 0.2798, 0.4598, 0.2798, 0.4598, 0.75, 0.4821, 0.75, 0.4819, 0.75, 0.4597, 0.75, 0.4598, 0.4377, 0.4821, 0.4377, 0.4821, 0.4669, 0.4598, 0.4669, 0.5, 0.25, 0.4821, 0.25, 0.4821, 0.25, 0.5, 0.25, 0.5, 0.5, 0.4821, 0.5, 0.4821, 0.5, 0.5, 0.5, 0.5, 0.75, 0.4821, 0.75, 0.4821, 0.75, 0.5, 0.75, 0.5, 0.25, 0.4821, 0.25, 0.4825, 0.25, 0.5, 0.25, 0.4598, 0.4669, 0.4821, 0.4669, 0.4821, 0.5, 0.4598, 0.5, 0.4598, 0.5, 0.4821, 0.5, 0.4821, 0.75, 0.4598, 0.75, 0.4598, 0.5, 0.4821, 0.5, 0.4821, 0.5, 0.4598, 0.5, 0.4598, 0.5, 0.4821, 0.5, 0.4821, 0.5, 0.4598, 0.5, 0.4598, 2.545e-07, 0.4821, 5.089e-07, 0.4821, 0.25, 0.4598, 0.25, 0.4598, 1.0, 0.4821, 1.0, 0.4821, 1.0, 0.4598, 1.0, 0.4598, 0.25, 0.4821, 0.25, 0.4825, 0.25, 0.46, 0.25, 0.4375, 0.25, 0.4598, 0.25, 0.46, 0.25, 0.4375, 0.25, 0.4375, 1.0, 0.4598, 1.0, 0.4598, 1.0, 0.4375, 1.0, 0.4375, 0.0, 0.4598, 2.545e-07, 0.4598, 0.25, 0.4375, 0.25, 0.4375, 0.5, 0.4598, 0.5, 0.4598, 0.5, 0.4375, 0.5, 0.4375, 0.5, 0.4598, 0.5, 0.4598, 0.5, 0.4375, 0.5, 0.4375, 0.5, 0.4598, 0.5, 0.4598, 0.75, 0.4375, 0.75, 0.4375, 0.4669, 0.4598, 0.4669, 0.4598, 0.5, 0.4375, 0.5, 0.4375, 0.4377, 0.4598, 0.4377, 0.4598, 0.4669, 0.4375, 0.4669, 0.4375, 0.75, 0.4598, 0.75, 0.4597, 0.75, 0.4375, 0.75, 0.4375, 0.25, 0.4598, 0.25, 0.4598, 0.2798, 0.4375, 0.2798, 0.4598, 0.8368, 0.4375, 0.8368, 0.4375, 0.8368, 0.4598, 0.8368, 0.4375, 0.75, 0.4598, 0.75, 0.4598, 0.7831, 0.4375, 0.7831, 0.4375, 0.75, 0.4597, 0.75, 0.4598, 0.75, 0.4375, 0.75, 0.4375, 0.9702, 0.4597, 0.9702, 0.4598, 0.9702, 0.4375, 0.9702, 0.4375, 0.9702, 0.4598, 0.9702, 0.4597, 0.9702, 0.4375, 0.9702, 0.4375, 0.9702, 0.4598, 0.9702, 0.4598, 1.0, 0.4375, 1.0, 0.4818, 1.0, 0.4597, 1.0, 0.4598, 1.0, 0.4821, 1.0, 0.4821, 1.0, 0.4598, 1.0, 0.4597, 1.0, 0.4818, 1.0, 0.4819, 0.7831, 0.4597, 0.7831, 0.4598, 0.7831, 0.4821, 0.7831, 0.4821, 0.7831, 0.4598, 0.7831, 0.4597, 0.7831, 0.4819, 0.7831, 0.4821, 0.25, 0.4598, 0.25, 0.4598, 0.25, 0.4821, 0.25, 0.4821, 0.5, 0.4598, 0.5, 0.4598, 0.5, 0.4821, 0.5, 0.4821, 0.75, 0.4598, 0.75, 0.4598, 0.75, 0.4821, 0.75, 0.4821, 0.25, 0.4598, 0.25, 0.46, 0.25, 0.4825, 0.25, 0.5, 0.7831, 0.5, 0.8123, 0.5, 0.8123, 0.5, 0.7831, 0.4375, 0.2798, 0.4598, 0.2798, 0.4598, 0.3091, 0.4375, 0.3091, 0.4598, 0.2798, 0.4821, 0.2798, 0.4821, 0.3091, 0.4598, 0.3091, 0.4598, 0.9146, 0.4821, 0.9146, 0.4821, 0.9409, 0.4598, 0.9409, 0.5, 0.9146, 0.625, 0.9146, 0.625, 0.9409, 0.5, 0.9409, 0.7896, 0.5, 0.8159, 0.5, 0.8159, 0.75, 0.7896, 0.75, 0.4821, 0.8368, 0.4821, 0.8123, 0.4821, 0.8123, 0.4821, 0.8368, 0.375, 0.9146, 0.4375, 0.9146, 0.4375, 0.9409, 0.375, 0.9409, 0.5, 0.2798, 0.625, 0.2798, 0.625, 0.3091, 0.5, 0.3091, 0.1548, 0.5, 0.1841, 0.5, 0.1841, 0.75, 0.1548, 0.75, 0.4821, 0.2798, 0.5, 0.2798, 0.5, 0.3091, 0.4821, 0.3091, 0.375, 0.2798, 0.4375, 0.2798, 0.4375, 0.3091, 0.375, 0.3091, 0.375, 0.7831, 0.4375, 0.7831, 0.4375, 0.8123, 0.375, 0.8123, 0.5, 0.9409, 0.5, 0.9702, 0.5, 0.9702, 0.5, 0.9409, 0.6581, 0.5, 0.6873, 0.5, 0.6873, 0.75, 0.6581, 0.75, 0.5, 0.7831, 0.625, 0.7831, 0.625, 0.8123, 0.5, 0.8123, 0.4598, 0.7831, 0.4821, 0.7831, 0.4821, 0.8123, 0.4598, 0.8123, 0.4598, 0.9146, 0.4598, 0.9409, 0.4598, 0.9409, 0.4598, 0.9146, 0.4375, 0.4132, 0.4598, 0.4132, 0.4598, 0.4377, 0.4375, 0.4377, 0.4598, 0.4132, 0.4821, 0.4132, 0.4821, 0.4377, 0.4598, 0.4377, 0.5, 0.4132, 0.625, 0.4132, 0.625, 0.4377, 0.5, 0.4377, 0.2882, 0.5, 0.3127, 0.5, 0.3127, 0.75, 0.2882, 0.75, 0.4821, 0.4132, 0.5, 0.4132, 0.5, 0.4377, 0.4821, 0.4377, 0.375, 0.4132, 0.4375, 0.4132, 0.4375, 0.4377, 0.375, 0.4377, 0.375, 0.3354, 0.4375, 0.3354, 0.4375, 0.4132, 0.375, 0.4132, 0.4821, 0.3354, 0.5, 0.3354, 0.5, 0.4132, 0.4821, 0.4132, 0.2104, 0.5, 0.2882, 0.5, 0.2882, 0.75, 0.2104, 0.75, 0.5, 0.3354, 0.625, 0.3354, 0.625, 0.4132, 0.5, 0.4132, 0.4598, 0.3354, 0.4821, 0.3354, 0.4821, 0.4132, 0.4598, 0.4132, 0.4375, 0.3354, 0.4598, 0.3354, 0.4598, 0.4132, 0.4375, 0.4132, 0.375, 0.8123, 0.4375, 0.8123, 0.4375, 0.8368, 0.375, 0.8368, 0.5, 0.9702, 0.4821, 0.9702, 0.4821, 0.9702, 0.5, 0.9702, 0.6873, 0.5, 0.7118, 0.5, 0.7118, 0.75, 0.6873, 0.75, 0.5, 0.8123, 0.625, 0.8123, 0.625, 0.8368, 0.5, 0.8368, 0.4598, 0.8123, 0.4821, 0.8123, 0.4821, 0.8368, 0.4598, 0.8368, 0.4375, 0.8123, 0.4375, 0.7831, 0.4375, 0.7831, 0.4375, 0.8123, 0.4375, 0.3091, 0.4598, 0.3091, 0.4598, 0.3354, 0.4375, 0.3354, 0.4598, 0.3091, 0.4821, 0.3091, 0.4821, 0.3354, 0.4598, 0.3354, 0.5, 0.3091, 0.625, 0.3091, 0.625, 0.3354, 0.5, 0.3354, 0.1841, 0.5, 0.2104, 0.5, 0.2104, 0.75, 0.1841, 0.75, 0.4821, 0.3091, 0.5, 0.3091, 0.5, 0.3354, 0.4821, 0.3354, 0.375, 0.3091, 0.4375, 0.3091, 0.4375, 0.3354, 0.375, 0.3354, 0.375, 0.8368, 0.4375, 0.8368, 0.4375, 0.9146, 0.375, 0.9146, 0.7118, 0.5, 0.7896, 0.5, 0.7896, 0.75, 0.7118, 0.75, 0.5, 0.8368, 0.625, 0.8368, 0.625, 0.9146, 0.5, 0.9146, 0.4821, 0.9146, 0.5, 0.9146, 0.5, 0.9146, 0.4821, 0.9146, 0.4821, 0.9146, 0.4821, 0.8368, 0.4821, 0.8368, 0.4821, 0.9146, 0.4821, 0.8368, 0.4821, 0.8123, 0.4821, 0.8123, 0.4821, 0.8368, 0.5, 0.8368, 0.5, 0.9146, 0.5, 0.9146, 0.5, 0.8368, 0.5, 0.8123, 0.5, 0.8368, 0.5, 0.8368, 0.5, 0.8123, 0.5, 0.8123, 0.4821, 0.8123, 0.4821, 0.8123, 0.5, 0.8123, 0.4821, 0.9146, 0.5, 0.9146, 0.5, 0.9146, 0.4821, 0.9146, 0.4598, 0.9702, 0.4375, 0.9702, 0.4375, 0.9702, 0.4598, 0.9702, 0.4821, 0.9409, 0.4821, 0.9146, 0.4821, 0.9146, 0.4821, 0.9409, 0.5, 0.8368, 0.4821, 0.8368, 0.4821, 0.8368, 0.5, 0.8368, 0.5, 0.7831, 0.5, 0.8123, 0.5, 0.8123, 0.5, 0.7831, 0.4821, 0.9702, 0.4821, 0.9409, 0.4821, 0.9409, 0.4821, 0.9702, 0.4821, 0.7831, 0.5, 0.7831, 0.5, 0.7831, 0.4821, 0.7831, 0.5, 0.8368, 0.4821, 0.8368, 0.4821, 0.8368, 0.5, 0.8368, 0.5, 0.8123, 0.5, 0.8368, 0.5, 0.8368, 0.5, 0.8123, 0.4821, 0.9146, 0.5, 0.9146, 0.5, 0.9146, 0.4821, 0.9146, 0.5, 0.9146, 0.5, 0.9409, 0.5, 0.9409, 0.5, 0.9146, 0.4821, 0.8123, 0.4821, 0.7831, 0.4821, 0.7831, 0.4821, 0.8123, 0.4375, 0.9409, 0.4598, 0.9409, 0.4598, 0.9702, 0.4375, 0.9702, 0.4375, 0.9146, 0.4598, 0.9146, 0.4598, 0.9409, 0.4375, 0.9409, 0.4375, 0.7831, 0.4598, 0.7831, 0.4598, 0.8123, 0.4375, 0.8123, 0.4375, 0.8123, 0.4598, 0.8123, 0.4598, 0.8368, 0.4375, 0.8368, 0.4821, 0.9409, 0.5, 0.9409, 0.5, 0.9702, 0.4821, 0.9702, 0.4821, 0.9146, 0.5, 0.9146, 0.5, 0.9409, 0.4821, 0.9409, 0.4821, 0.7831, 0.5, 0.7831, 0.5, 0.8123, 0.4821, 0.8123, 0.4821, 0.8123, 0.5, 0.8123, 0.5, 0.8368, 0.4821, 0.8368, 0.5, 0.9409, 0.5, 0.9702, 0.5, 0.9702, 0.5, 0.9409, 0.4821, 0.8123, 0.4821, 0.7831, 0.4821, 0.7831, 0.4821, 0.8123, 0.4821, 0.7831, 0.5, 0.7831, 0.5, 0.7831, 0.4821, 0.7831, 0.4598, 0.7831, 0.4598, 0.8123, 0.4598, 0.8123, 0.4598, 0.7831, 0.4375, 0.9146, 0.4598, 0.9146, 0.4598, 0.9146, 0.4375, 0.9146, 0.5, 0.9702, 0.4821, 0.9702, 0.4821, 0.9702, 0.5, 0.9702, 0.4375, 0.7831, 0.4598, 0.7831, 0.4598, 0.7831, 0.4375, 0.7831, 0.4375, 0.8368, 0.4375, 0.8123, 0.4375, 0.8123, 0.4375, 0.8368, 0.5, 0.8123, 0.5, 0.8368, 0.5, 0.8368, 0.5, 0.8123, 0.4375, 0.9409, 0.4375, 0.9146, 0.4375, 0.9146, 0.4375, 0.9409, 0.4375, 0.9702, 0.4375, 0.9409, 0.4375, 0.9409, 0.4375, 0.9702, 0.4821, 0.9702, 0.4821, 0.9409, 0.4821, 0.9409, 0.4821, 0.9702, 0.4821, 0.8368, 0.4821, 0.8123, 0.4821, 0.8123, 0.4821, 0.8368, 0.4598, 0.9409, 0.4598, 0.9702, 0.4598, 0.9702, 0.4598, 0.9409, 0.5, 0.9146, 0.5, 0.9409, 0.5, 0.9409, 0.5, 0.9146, 0.4598, 0.8123, 0.4598, 0.8368, 0.4598, 0.8368, 0.4598, 0.8123, 0.4821, 0.8368, 0.5, 0.8368, 0.5, 0.9146, 0.4821, 0.9146, 0.4598, 0.9146, 0.4375, 0.9146, 0.4375, 0.8368, 0.4598, 0.8368, 0.375, 0.0, 0.625, 0.0, 0.625, 0.25, 0.375, 0.25, 0.375, 0.25, 0.625, 0.25, 0.625, 0.5, 0.375, 0.5, 0.375, 0.5, 0.625, 0.5, 0.625, 0.75, 0.375, 0.75, 0.375, 0.75, 0.625, 0.75, 0.625, 1.0, 0.375, 1.0, 0.125, 0.5, 0.375, 0.5, 0.375, 0.75, 0.125, 0.75, 0.625, 0.5, 0.875, 0.5, 0.875, 0.75, 0.625, 0.75, 0.0, 0.0, 0.0, 0.0, 0.0, 0.0, 0.0, 0.0, 0.0, 0.0, 0.0, 0.0, 0.0, 0.0, 0.0, 0.0, 0.0, 0.0, 0.0, 0.0, 0.0, 0.0, 0.0, 0.0, 0.0, 0.0, 0.0, 0.0, 0.0, 0.0, 0.0, 0.0, 0.0, 0.0, 0.0, 0.0, 0.0, 0.0, 0.0, 0.0, 0.0, 0.0, 0.0, 0.0, 0.0, 0.0, 0.0, 0.0, 0.375, 0.75, 0.4829, 0.75, 0.0, 0.0, 0.0, 0.0, 0.554, 0.75, 0.0, 0.0, 0.0, 0.0, 0.0, 0.0, 0.554, 0.75, 0.625, 0.0, 0.554, 0.0, 0.554, 0.0, 0.625, 0.0, 0.3599, 0.75, 0.375, 0.75, 0.375, 0.75, 0.3599, 0.75, 0.8604, 0.75, 0.875, 0.75, 0.875, 0.75, 0.8604, 0.75, 0.554, 0.75, 0.625, 0.75, 0.625, 0.75, 0.554, 0.75, 0.625, 0.75, 0.6401, 0.75, 0.6401, 0.75, 0.625, 0.75, 0.3048, 0.75, 0.3599, 0.75, 0.3599, 0.75, 0.3048, 0.75, 0.125, 0.75, 0.1396, 0.75, 0.1396, 0.75, 0.125, 0.75, 0.8053, 0.75, 0.8604, 0.75, 0.8604, 0.75, 0.8053, 0.75, 0.6952, 0.75, 0.7503, 0.75, 0.7503, 0.75, 0.6952, 0.75, 0.1947, 0.75, 0.2497, 0.75, 0.2497, 0.75, 0.1947, 0.75, 0.6401, 0.75, 0.6952, 0.75, 0.6952, 0.75, 0.6401, 0.75, 0.2497, 0.75, 0.3048, 0.75, 0.3048, 0.75, 0.2497, 0.75, 0.1396, 0.75, 0.1947, 0.75, 0.1947, 0.75, 0.1396, 0.75, 0.7503, 0.75, 0.8053, 0.75, 0.8053, 0.75, 0.7503, 0.75, 0.0, 0.0, 0.4829, 0.75, 0.554, 0.75, 0.4829, 0.75, 0.4829, 0.75, 0.554, 0.75, 0.554, 0.75, 0.554, 0.75, 0.625, 0.75, 0.625, 0.75, 0.554, 0.75, 0.0, 0.0, 0.554, 0.75, 0.554, 0.75, 0.0, 0.0, 0.554, 0.75, 0.554, 0.75, 0.0, 0.0, 0.0, 0.0, 0.4829, 0.75, 0.0, 0.0, 0.554, 0.75, 0.4829, 0.75, 0.375, 0.75, 0.0, 0.0, 0.0, 0.0, 0.0, 0.0, 0.0, 0.0, 0.0, 0.0, 0.0, 0.0, 0.0, 0.0, 0.0, 0.0, 0.0, 0.0, 0.0, 0.0, 0.0, 0.0, 0.0, 0.0, 0.0, 0.0, 0.0, 0.0, 0.0, 0.0, 0.0, 0.0, 0.0, 0.0, 0.0, 0.0, 0.0, 0.0, 0.0, 0.0, 0.0, 0.0, 0.0, 0.0, 0.0, 0.0, 0.0, 0.0, 0.0, 0.0, 0.0, 0.0, 0.0, 0.0, 0.0, 0.0, 0.0, 0.0, 0.0, 0.0, 0.0, 0.0, 0.0, 0.0, 0.0, 0.0, 0.0, 0.0, 0.0, 0.0, 0.0, 0.0, 0.0, 0.0, 0.0, 0.0, 0.0, 0.0, 0.0, 0.0, 0.0, 0.0, 0.0, 0.0, 0.0, 0.0, 0.0, 0.0, 0.0, 0.0, 0.0, 0.0, 0.0, 0.0, 0.0, 0.0, 0.0, 0.0, 0.0, 0.0, 0.0, 0.0, 0.0, 0.0, 0.0, 0.0, 0.0, 0.0, 0.0, 0.0, 0.0, 0.0, 0.0, 0.0, 0.0, 0.0, 0.0, 0.0, 0.0, 0.0, 0.0, 0.0, 0.0, 0.0, 0.0, 0.0, 0.0, 0.0, 0.0, 0.0, 0.0, 0.0, 0.0, 0.0, 0.0, 0.0, 0.0, 0.0, 0.0, 0.0, 0.375, 0.0, 0.0, 0.0, 0.0, 0.0, 0.4829, 0.0, 0.4829, 0.0, 0.0, 0.0, 0.0, 0.0, 0.5184, 0.0, 0.0, 0.0, 0.5184, 0.0, 0.554, 0.0, 0.0, 0.0, 0.554, 0.0, 0.0, 0.0, 0.0, 0.0, 0.554, 0.0, 0.4829, 0.0, 0.554, 0.0, 0.554, 0.0, 0.0, 0.0, 0.0, 0.0, 0.4829, 0.0, 0.0, 0.0, 0.0, 0.0, 0.375, 0.0, 0.4829, 0.125, 0.554, 0.125, 0.554, 0.222, 0.4829, 0.222, 0.0, 0.0, 0.0, 0.0, 0.0, 0.0, 0.0, 0.0, 0.375, 0.125, 0.4829, 0.125, 0.4829, 0.222, 0.375, 0.222, 0.625, 0.5, 0.554, 0.5, 0.554, 0.5, 0.625, 0.5, 0.7503, 0.5, 0.8053, 0.5, 0.8053, 0.528, 0.7503, 0.528, 0.1396, 0.5, 0.1947, 0.5, 0.1947, 0.528, 0.1396, 0.528, 0.2497, 0.5, 0.3048, 0.5, 0.3048, 0.528, 0.2497, 0.528, 0.6401, 0.5, 0.6952, 0.5, 0.6952, 0.528, 0.6401, 0.528, 0.1947, 0.5, 0.2497, 0.5, 0.2497, 0.528, 0.1947, 0.528, 0.6952, 0.5, 0.7503, 0.5, 0.7503, 0.528, 0.6952, 0.528, 0.8053, 0.5, 0.8604, 0.5, 0.8604, 0.528, 0.8053, 0.528, 0.125, 0.5, 0.1396, 0.5, 0.1396, 0.528, 0.125, 0.528, 0.625, 0.5, 0.6401, 0.5, 0.6401, 0.528, 0.625, 0.528, 0.3048, 0.5, 0.3599, 0.5, 0.3599, 0.528, 0.3048, 0.528, 0.554, 0.5, 0.625, 0.5, 0.625, 0.528, 0.554, 0.528, 0.3599, 0.5, 0.375, 0.5, 0.375, 0.528, 0.3599, 0.528, 0.8604, 0.5, 0.875, 0.5, 0.875, 0.528, 0.8604, 0.528, 0.554, 0.125, 0.625, 0.125, 0.625, 0.125, 0.554, 0.125, 0.6401, 0.5, 0.6401, 0.5, 0.6401, 0.5, 0.6401, 0.5, 0.7503, 0.5, 0.6952, 0.5, 0.6952, 0.5, 0.7503, 0.5, 0.8053, 0.5, 0.8604, 0.5, 0.8604, 0.5, 0.8053, 0.5, 0.875, 0.5, 0.8604, 0.5, 0.8604, 0.5, 0.875, 0.5, 0.8604, 0.5, 0.8604, 0.5, 0.8604, 0.5, 0.8604, 0.5, 0.6401, 0.5, 0.625, 0.5, 0.625, 0.5, 0.6401, 0.5, 0.554, 0.25, 0.625, 0.25, 0.625, 0.25, 0.554, 0.25, 0.554, 0.528, 0.4829, 0.528, 0.554, 0.5, 0.375, 0.528, 0.0, 0.0, 0.0, 0.0, 0.4829, 0.528, 0.0, 0.0, 0.4829, 0.528, 0.554, 0.5, 0.0, 0.0, 0.0, 0.0, 0.0, 0.0, 0.554, 0.5, 0.554, 0.5, 0.0, 0.0, 0.554, 0.5, 0.0, 0.0, 0.0, 0.0, 0.0, 0.0, 0.554, 0.5, 0.554, 0.5, 0.554, 0.5, 0.0, 0.0, 0.4829, 0.5, 0.4829, 0.5, 0.0, 0.0, 0.0, 0.0, 0.375, 0.5, 0.0, 0.0, 0.0, 0.0, 0.4829, 0.222, 0.375, 0.222, 0.0, 0.0, 0.0, 0.0, 0.554, 0.25, 0.4829, 0.222, 0.0, 0.0, 0.554, 0.25, 0.554, 0.25, 0.0, 0.0, 0.0, 0.0, 0.554, 0.25, 0.0, 0.0, 0.554, 0.25, 0.0, 0.0, 0.0, 0.0, 0.554, 0.25, 0.4829, 0.25, 0.0, 0.0, 0.554, 0.25, 0.375, 0.25, 0.0, 0.0, 0.0, 0.0, 0.4829, 0.25, 0.0, 0.0, 0.0, 0.0, 0.0, 0.0, 0.0, 0.0, 0.0, 0.0, 0.0, 0.0, 0.0, 0.0, 0.0, 0.0, 0.0, 0.0, 0.0, 0.0, 0.0, 0.0, 0.0, 0.0, 0.0, 0.0, 0.0, 0.0, 0.0, 0.0, 0.0, 0.0, 0.0, 0.0, 0.0, 0.0, 0.0, 0.0, 0.0, 0.0, 0.0, 0.0, 0.0, 0.0, 0.0, 0.0, 0.0, 0.0, 0.0, 0.0, 0.0, 0.0, 0.0, 0.0, 0.0, 0.0, 0.0, 0.0, 0.0, 0.0, 0.0, 0.0, 0.0, 0.0, 0.6401, 0.75, 0.6401, 0.75, 0.6401, 0.75, 0.6401, 0.75, 0.6401, 0.75, 0.6401, 0.75, 0.6401, 0.75, 0.6401, 0.75, 0.8604, 0.75, 0.8604, 0.75, 0.8604, 0.75, 0.8604, 0.75, 0.6401, 0.75, 0.6952, 0.75, 0.6952, 0.75, 0.6401, 0.75, 0.6952, 0.75, 0.6401, 0.75, 0.6401, 0.75, 0.6952, 0.75, 0.6401, 0.75, 0.6401, 0.75, 0.6401, 0.75, 0.6401, 0.75, 0.7503, 0.75, 0.6952, 0.75, 0.6952, 0.75, 0.7503, 0.75, 0.8604, 0.75, 0.8604, 0.75, 0.8604, 0.75, 0.8604, 0.75, 0.6401, 0.75, 0.6401, 0.75, 0.6401, 0.75, 0.6401, 0.75, 0.6952, 0.75, 0.7503, 0.75, 0.7503, 0.75, 0.6952, 0.75, 0.8053, 0.75, 0.7503, 0.75, 0.7503, 0.75, 0.8053, 0.75, 0.8604, 0.75, 0.8053, 0.75, 0.8053, 0.75, 0.8604, 0.75, 0.8604, 0.75, 0.8604, 0.75, 0.8604, 0.75, 0.8604, 0.75, 0.7503, 0.75, 0.8053, 0.75, 0.8053, 0.75, 0.7503, 0.75, 0.8604, 0.75, 0.8604, 0.75, 0.8604, 0.75, 0.8604, 0.75, 0.8053, 0.75, 0.8604, 0.75, 0.8604, 0.75, 0.8053, 0.75, 0.8053, 0.75, 0.8604, 0.75, 0.8604, 0.75, 0.8053, 0.75, 0.6952, 0.75, 0.7503, 0.75, 0.7503, 0.75, 0.6952, 0.75, 0.6401, 0.75, 0.6952, 0.75, 0.6952, 0.75, 0.6401, 0.75, 0.7503, 0.75, 0.8053, 0.75, 0.8053, 0.75, 0.7503, 0.75, 0.7503, 0.75, 0.8053, 0.75, 0.8053, 0.75, 0.7503, 0.75, 0.6401, 0.75, 0.6952, 0.75, 0.6952, 0.75, 0.6401, 0.75, 0.6952, 0.75, 0.7503, 0.75, 0.7503, 0.75, 0.6952, 0.75, 0.8053, 0.75, 0.8604, 0.75, 0.8604, 0.75, 0.8053, 0.75, 0.8053, 0.75, 0.8604, 0.75, 0.8604, 0.75, 0.8053, 0.75, 0.6952, 0.75, 0.7503, 0.75, 0.7503, 0.75, 0.6952, 0.75, 0.6401, 0.75, 0.6952, 0.75, 0.6952, 0.75, 0.6401, 0.75, 0.7503, 0.75, 0.8053, 0.75, 0.8053, 0.75, 0.7503, 0.75, 0.7503, 0.75, 0.8053, 0.75, 0.8053, 0.75, 0.7503, 0.75, 0.6401, 0.75, 0.6952, 0.75, 0.6952, 0.75, 0.6401, 0.75, 0.6952, 0.75, 0.7503, 0.75, 0.7503, 0.75, 0.6952, 0.75, 0.8053, 0.75, 0.8604, 0.75, 0.8604, 0.75, 0.8053, 0.75, 0.0, 0.0, 0.554, 0.25, 0.554, 0.25, 0.0, 0.0, 0.0, 0.0, 0.0, 0.0, 0.554, 0.5, 0.554, 0.5, 0.554, 0.25, 0.625, 0.25, 0.625, 0.25, 0.554, 0.25, 0.6401, 0.5, 0.625, 0.5, 0.625, 0.5, 0.6401, 0.5, 0.8604, 0.5, 0.8604, 0.5, 0.8604, 0.5, 0.8604, 0.5, 0.875, 0.5, 0.8604, 0.5, 0.8604, 0.5, 0.875, 0.5, 0.6401, 0.5, 0.6401, 0.5, 0.6401, 0.5, 0.6401, 0.5, 0.6952, 0.5, 0.6401, 0.5, 0.6401, 0.5, 0.6952, 0.5, 0.8604, 0.5, 0.8053, 0.5, 0.8053, 0.5, 0.8604, 0.5, 0.625, 0.5, 0.554, 0.5, 0.554, 0.5, 0.625, 0.5, 0.0, 0.0, 0.0, 0.0, 0.0, 0.0, 0.0, 0.0, 0.0, 0.0, 0.0, 0.0, 0.0, 0.0, 0.0, 0.0, 0.554, 0.25, 0.0, 0.0, 0.0, 0.0, 0.554, 0.25, 0.0, 0.0, 0.0, 0.0, 0.554, 0.5, 0.554, 0.5, 0.0, 0.0, 0.0, 0.0, 0.0, 0.0, 0.0, 0.0, 0.625, 0.5, 0.554, 0.5, 0.554, 0.5, 0.625, 0.5, 0.0, 0.0, 0.0, 0.0, 0.0, 0.0, 0.0, 0.0, 0.6952, 0.5, 0.7503, 0.5, 0.7503, 0.5, 0.6952, 0.5, 0.8604, 0.5, 0.8604, 0.5, 0.8604, 0.5, 0.8604, 0.5, 0.6401, 0.5, 0.6952, 0.5, 0.6952, 0.5, 0.6401, 0.5, 0.875, 0.5, 0.8604, 0.5, 0.8604, 0.5, 0.875, 0.5, 0.8604, 0.5, 0.8604, 0.5, 0.8604, 0.5, 0.8604, 0.5, 0.6401, 0.5, 0.625, 0.5, 0.625, 0.5, 0.6401, 0.5, 0.554, 0.25, 0.625, 0.25, 0.625, 0.25, 0.554, 0.25, 0.6952, 0.5, 0.7503, 0.5, 0.7503, 0.5, 0.6952, 0.5, 0.8053, 0.5, 0.7503, 0.5, 0.7503, 0.5, 0.8053, 0.5, 0.8604, 0.5, 0.8053, 0.5, 0.8053, 0.5, 0.8604, 0.5, 0.8604, 0.5, 0.8604, 0.5, 0.8604, 0.5, 0.8604, 0.5, 0.7503, 0.5, 0.8053, 0.5, 0.8053, 0.5, 0.7503, 0.5, 0.8604, 0.5, 0.8604, 0.5, 0.8604, 0.5, 0.8604, 0.5, 0.8053, 0.5, 0.8604, 0.5, 0.8604, 0.5, 0.8053, 0.5, 0.6401, 0.5, 0.6401, 0.5, 0.6401, 0.5, 0.6401, 0.5, 0.6401, 0.5, 0.6401, 0.5, 0.6401, 0.5, 0.6401, 0.5, 0.8604, 0.5, 0.8604, 0.5, 0.8604, 0.5, 0.8604, 0.5, 0.6401, 0.5, 0.6952, 0.5, 0.6952, 0.5, 0.6401, 0.5, 0.6952, 0.5, 0.6401, 0.5, 0.6401, 0.5, 0.6952, 0.5, 0.6401, 0.5, 0.6401, 0.5, 0.6401, 0.5, 0.6401, 0.5, 0.7503, 0.5, 0.6952, 0.5, 0.6952, 0.5, 0.7503, 0.5, 0.8604, 0.5, 0.8604, 0.5, 0.8604, 0.5, 0.8604, 0.5, 0.6401, 0.5, 0.6401, 0.5, 0.6401, 0.5, 0.6401, 0.5, 0.6952, 0.5, 0.6401, 0.5, 0.6401, 0.5, 0.6952, 0.5, 0.8053, 0.5, 0.7503, 0.5, 0.7503, 0.5, 0.8053, 0.5, 0.7503, 0.5, 0.6952, 0.5, 0.6952, 0.5, 0.7503, 0.5, 0.8604, 0.5, 0.8053, 0.5, 0.8053, 0.5, 0.8604, 0.5, 0.8604, 0.5, 0.8053, 0.5, 0.8053, 0.5, 0.8604, 0.5, 0.7503, 0.5, 0.6952, 0.5, 0.6952, 0.5, 0.7503, 0.5, 0.8053, 0.5, 0.7503, 0.5, 0.7503, 0.5, 0.8053, 0.5, 0.6952, 0.5, 0.6401, 0.5, 0.6401, 0.5, 0.6952, 0.5, 0.6952, 0.5, 0.6401, 0.5, 0.6401, 0.5, 0.6952, 0.5, 0.8053, 0.5, 0.7503, 0.5, 0.7503, 0.5, 0.8053, 0.5, 0.7503, 0.5, 0.6952, 0.5, 0.6952, 0.5, 0.7503, 0.5, 0.8604, 0.5, 0.8053, 0.5, 0.8053, 0.5, 0.8604, 0.5, 0.8604, 0.5, 0.8053, 0.5, 0.8053, 0.5, 0.8604, 0.5, 0.7503, 0.5, 0.6952, 0.5, 0.6952, 0.5, 0.7503, 0.5, 0.8053, 0.5, 0.7503, 0.5, 0.7503, 0.5, 0.8053, 0.5, 0.6952, 0.5, 0.6401, 0.5, 0.6401, 0.5, 0.6952, 0.5, 0.554, 0.528, 0.625, 0.528, 0.625, 0.625, 0.554, 0.625, 0.625, 0.528, 0.625, 0.625, 0.625, 0.625, 0.625, 0.528, 0.554, 0.528, 0.625, 0.528, 0.625, 0.528, 0.554, 0.528, 0.554, 0.625, 0.554, 0.528, 0.554, 0.528, 0.554, 0.625, 0.554, 0.625, 0.625, 0.625, 0.625, 0.75, 0.554, 0.75, 0.625, 0.625, 0.625, 0.75, 0.625, 0.75, 0.625, 0.625, 0.625, 0.75, 0.554, 0.75, 0.554, 0.75, 0.625, 0.75, 0.554, 0.75, 0.554, 0.625, 0.554, 0.625, 0.554, 0.75, 0.554, 0.75, 0.625, 0.75, 0.625, 0.75, 0.554, 0.75, 0.625, 0.75, 0.554, 0.75, 0.554, 0.75, 0.625, 0.75, 0.554, 0.75, 0.554, 0.75, 0.554, 0.75, 0.554, 0.75, 0.625, 0.75, 0.625, 0.75, 0.625, 0.75, 0.625, 0.75, 0.554, 0.125, 0.625, 0.125, 0.625, 0.222, 0.554, 0.222, 0.554, 0.222, 0.554, 0.125, 0.554, 0.125, 0.554, 0.222, 0.625, 0.222, 0.554, 0.222, 0.554, 0.222, 0.625, 0.222, 0.875, 0.625, 0.875, 0.528, 0.875, 0.528, 0.875, 0.625, 0.554, 0.0, 0.625, 0.0, 0.625, 0.125, 0.554, 0.125, 0.875, 0.75, 0.875, 0.625, 0.875, 0.625, 0.875, 0.75, 0.554, 0.0, 0.625, 0.0, 0.625, 0.0, 0.554, 0.0, 0.554, 0.125, 0.554, 0.0, 0.554, 0.0, 0.554, 0.125, 0.625, 0.0, 0.554, 0.0, 0.554, 0.0, 0.625, 0.0, 0.554, 0.0, 0.625, 0.0, 0.625, 0.0, 0.554, 0.0, 0.625, 0.0, 0.554, 0.0, 0.554, 0.0, 0.625, 0.0, 0.554, 0.0, 0.554, 0.0, 0.554, 0.0, 0.554, 0.0])
me_cube_001.update()

# ---- objects
ob_cube = bpy.data.objects.new('Cube', me_cube_001)

# ---- transforms, parenting, visibility, modifiers, constraints
ob_cube.location = (0.0, 0.0, 0.7045)
ob_cube.scale = (1.0, 1.867, 0.8103)

# ---- collection membership
col_collection.objects.link(ob_cube)

# ---- scene / render settings (as saved in the file)
scene.frame_start = 1; scene.frame_end = 250; scene.frame_set(1)
scene.render.engine = 'BLENDER_EEVEE_NEXT'
bpy.context.view_layer.update()

# ---- added for rendering (the .blend has no active camera and no usable light): camera, sun
cam_auto = bpy.data.cameras.new('AutoCamera')
cam_auto.lens = 50.0
cam_auto.sensor_width = 36.0
cam_auto.clip_end = 1000.0
ob_auto_camera = bpy.data.objects.new('AutoCamera', cam_auto)
scene.collection.objects.link(ob_auto_camera)
ob_auto_camera.location = (5.08878, -6.46941, 4.65475)
ob_auto_camera.rotation_euler = (1.09748, -7.21219e-08, 0.694738)
scene.camera = ob_auto_camera
light_auto_sun = bpy.data.lights.new('AutoSun', 'SUN')
light_auto_sun.energy = 3.0
light_auto_sun.angle = 0.0523599
ob_auto_sun = bpy.data.objects.new('AutoSun', light_auto_sun)
scene.collection.objects.link(ob_auto_sun)
ob_auto_sun.rotation_euler = (0.872665, 0.174533, 0.523599)
bpy.context.view_layer.update()
